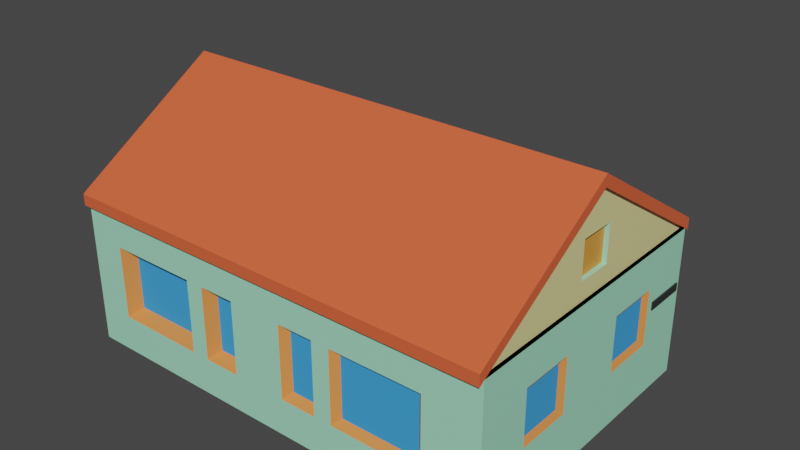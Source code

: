 # Source: house3.blend  (saved by Blender 3.6.13; exported with 4.5.12 LTS)
import bpy
from mathutils import Matrix  # noqa: F401  (used for matrix-valued properties, if any)

bpy.ops.wm.read_factory_settings(use_empty=True)
scene = bpy.context.scene
scene.name = 'Scene'

# ---- collections
col_collection = bpy.data.collections.new('Collection'); scene.collection.children.link(col_collection)

# ---- materials (node trees are filled in below, after node groups)
mat_street_name = bpy.data.materials.new('street_name')
mat_street_name.use_transparent_shadow = False
mat_main = bpy.data.materials.new('main')
mat_main.use_transparent_shadow = False
mat_door1 = bpy.data.materials.new('door1')
mat_door1.use_transparent_shadow = False
mat_door2 = bpy.data.materials.new('door2')
mat_door2.use_transparent_shadow = False
mat_window2 = bpy.data.materials.new('window2')
mat_window2.use_transparent_shadow = False
mat_window1 = bpy.data.materials.new('window1')
mat_window1.use_transparent_shadow = False
mat_roof1 = bpy.data.materials.new('roof1')
mat_roof1.use_transparent_shadow = False
mat_roof2 = bpy.data.materials.new('roof2')
mat_roof2.use_transparent_shadow = False
mat_roof3 = bpy.data.materials.new('roof3')
mat_roof3.use_transparent_shadow = False
mat_wood1 = bpy.data.materials.new('wood1')
mat_wood1.use_transparent_shadow = False
mat_wood2 = bpy.data.materials.new('wood2')
mat_wood2.use_transparent_shadow = False
mat_rock = bpy.data.materials.new('rock')
mat_rock.use_transparent_shadow = False

# ---- node groups
ng_auto_smooth = bpy.data.node_groups.new('Auto Smooth', 'GeometryNodeTree')
_s = ng_auto_smooth.interface.new_socket(name='Geometry', in_out='OUTPUT', socket_type='NodeSocketGeometry')
_s = ng_auto_smooth.interface.new_socket(name='Geometry', in_out='INPUT', socket_type='NodeSocketGeometry')
_s = ng_auto_smooth.interface.new_socket(name='Angle', in_out='INPUT', socket_type='NodeSocketFloat')
_s.subtype = 'ANGLE'
_s.min_value = 0.0
_s.max_value = 3.142
ng_auto_smooth.is_modifier = True
_N = ng_auto_smooth.nodes; _L = ng_auto_smooth.links
n0 = _N.new('NodeGroupOutput'); n0.name = 'Group Output'; n0.location = (480, -100)
n1 = _N.new('NodeGroupInput'); n1.name = 'Group Input'; n1.location = (-420, -300)
n2 = _N.new('NodeGroupInput'); n2.name = 'Group Input.001'; n2.location = (-60, -100)
n3 = _N.new('GeometryNodeSetShadeSmooth'); n3.name = 'Set Shade Smooth'; n3.location = (120, -100)
n3.domain = 'EDGE'
n4 = _N.new('GeometryNodeSetShadeSmooth'); n4.name = 'Set Shade Smooth.001'; n4.location = (300, -100)
n5 = _N.new('GeometryNodeInputMeshEdgeAngle'); n5.name = 'Edge Angle'; n5.location = (-420, -220)
n6 = _N.new('GeometryNodeInputEdgeSmooth'); n6.name = 'Is Edge Smooth'; n6.location = (-60, -160)
n7 = _N.new('GeometryNodeInputShadeSmooth'); n7.name = 'Is Face Smooth'; n7.location = (-240, -340)
n8 = _N.new('FunctionNodeBooleanMath'); n8.name = 'Boolean Math'; n8.location = (-60, -220)
n9 = _N.new('FunctionNodeCompare'); n9.name = 'Compare'; n9.location = (-240, -180)
n9.operation = 'LESS_EQUAL'
_L.new(n5.outputs[0], n9.inputs[0])
_L.new(n4.outputs[0], n0.inputs[0])
_L.new(n1.outputs[1], n9.inputs[1])
_L.new(n9.outputs[0], n8.inputs[0])
_L.new(n7.outputs[0], n8.inputs[1])
_L.new(n2.outputs[0], n3.inputs[0])
_L.new(n6.outputs[0], n3.inputs[1])
_L.new(n3.outputs[0], n4.inputs[0])
_L.new(n8.outputs[0], n3.inputs[2])
n0.is_active_output = True

# ---- material node trees
mat_street_name.use_nodes = True; mat_street_name.node_tree.nodes.clear()
_N = mat_street_name.node_tree.nodes; _L = mat_street_name.node_tree.links
n0 = _N.new('ShaderNodeBsdfPrincipled'); n0.name = 'Principled BSDF'; n0.location = (10, 300)
n0.distribution = 'GGX'
n0.subsurface_method = 'RANDOM_WALK_SKIN'
n0.inputs[0].default_value = (0.02721, 0.02721, 0.02721, 1.0)
n0.inputs[3].default_value = 1.45
n0.inputs[27].default_value = (0.0, 0.0, 0.0, 1.0)
n0.inputs[28].default_value = 1.0
n1 = _N.new('ShaderNodeOutputMaterial'); n1.name = 'Material Output'; n1.location = (300, 300)
_L.new(n0.outputs[0], n1.inputs[0])
n1.is_active_output = True
mat_main.use_nodes = True; mat_main.node_tree.nodes.clear()
_N = mat_main.node_tree.nodes; _L = mat_main.node_tree.links
n0 = _N.new('ShaderNodeBsdfPrincipled'); n0.name = 'Principled BSDF'; n0.location = (10, 300)
n0.distribution = 'GGX'
n0.subsurface_method = 'RANDOM_WALK_SKIN'
n0.inputs[0].default_value = (0.3685, 0.8, 0.5597, 1.0)
n0.inputs[3].default_value = 1.45
n0.inputs[27].default_value = (0.0, 0.0, 0.0, 1.0)
n0.inputs[28].default_value = 1.0
n1 = _N.new('ShaderNodeOutputMaterial'); n1.name = 'Material Output'; n1.location = (300, 300)
_L.new(n0.outputs[0], n1.inputs[0])
n1.is_active_output = True
mat_door1.use_nodes = True; mat_door1.node_tree.nodes.clear()
_N = mat_door1.node_tree.nodes; _L = mat_door1.node_tree.links
n0 = _N.new('ShaderNodeBsdfPrincipled'); n0.name = 'Principled BSDF'; n0.location = (10, 300)
n0.distribution = 'GGX'
n0.subsurface_method = 'RANDOM_WALK_SKIN'
n0.inputs[0].default_value = (0.8, 0.5915, 0.1467, 1.0)
n0.inputs[3].default_value = 1.45
n0.inputs[27].default_value = (0.0, 0.0, 0.0, 1.0)
n0.inputs[28].default_value = 1.0
n1 = _N.new('ShaderNodeOutputMaterial'); n1.name = 'Material Output'; n1.location = (300, 300)
_L.new(n0.outputs[0], n1.inputs[0])
n1.is_active_output = True
mat_door2.use_nodes = True; mat_door2.node_tree.nodes.clear()
_N = mat_door2.node_tree.nodes; _L = mat_door2.node_tree.links
n0 = _N.new('ShaderNodeBsdfPrincipled'); n0.name = 'Principled BSDF'; n0.location = (10, 300)
n0.distribution = 'GGX'
n0.subsurface_method = 'RANDOM_WALK_SKIN'
n0.inputs[0].default_value = (0.3883, 0.245, 0.08652, 1.0)
n0.inputs[3].default_value = 1.45
n0.inputs[27].default_value = (0.0, 0.0, 0.0, 1.0)
n0.inputs[28].default_value = 1.0
n1 = _N.new('ShaderNodeOutputMaterial'); n1.name = 'Material Output'; n1.location = (300, 300)
_L.new(n0.outputs[0], n1.inputs[0])
n1.is_active_output = True
mat_window2.use_nodes = True; mat_window2.node_tree.nodes.clear()
_N = mat_window2.node_tree.nodes; _L = mat_window2.node_tree.links
n0 = _N.new('ShaderNodeBsdfPrincipled'); n0.name = 'Principled BSDF'; n0.location = (10, 300)
n0.distribution = 'GGX'
n0.subsurface_method = 'RANDOM_WALK_SKIN'
n0.inputs[0].default_value = (0.8, 0.266, 0.06845, 1.0)
n0.inputs[3].default_value = 1.45
n0.inputs[27].default_value = (0.0, 0.0, 0.0, 1.0)
n0.inputs[28].default_value = 1.0
n1 = _N.new('ShaderNodeOutputMaterial'); n1.name = 'Material Output'; n1.location = (300, 300)
_L.new(n0.outputs[0], n1.inputs[0])
n1.is_active_output = True
mat_window1.use_nodes = True; mat_window1.node_tree.nodes.clear()
_N = mat_window1.node_tree.nodes; _L = mat_window1.node_tree.links
n0 = _N.new('ShaderNodeBsdfPrincipled'); n0.name = 'Principled BSDF'; n0.location = (10, 300)
n0.distribution = 'GGX'
n0.subsurface_method = 'RANDOM_WALK_SKIN'
n0.inputs[0].default_value = (0.0415, 0.3427, 0.8, 1.0)
n0.inputs[2].default_value = 1.0
n0.inputs[3].default_value = 1.45
n0.inputs[27].default_value = (0.0, 0.0, 0.0, 1.0)
n0.inputs[28].default_value = 1.0
n1 = _N.new('ShaderNodeOutputMaterial'); n1.name = 'Material Output'; n1.location = (300, 300)
_L.new(n0.outputs[0], n1.inputs[0])
n1.is_active_output = True
mat_roof1.use_nodes = True; mat_roof1.node_tree.nodes.clear()
_N = mat_roof1.node_tree.nodes; _L = mat_roof1.node_tree.links
n0 = _N.new('ShaderNodeBsdfPrincipled'); n0.name = 'Principled BSDF'; n0.location = (10, 300)
n0.distribution = 'GGX'
n0.subsurface_method = 'RANDOM_WALK_SKIN'
n0.inputs[0].default_value = (0.8, 0.1236, 0.04512, 1.0)
n0.inputs[3].default_value = 1.45
n0.inputs[27].default_value = (0.0, 0.0, 0.0, 1.0)
n0.inputs[28].default_value = 1.0
n1 = _N.new('ShaderNodeOutputMaterial'); n1.name = 'Material Output'; n1.location = (300, 300)
_L.new(n0.outputs[0], n1.inputs[0])
n1.is_active_output = True
mat_roof2.use_nodes = True; mat_roof2.node_tree.nodes.clear()
_N = mat_roof2.node_tree.nodes; _L = mat_roof2.node_tree.links
n0 = _N.new('ShaderNodeBsdfPrincipled'); n0.name = 'Principled BSDF'; n0.location = (10, 300)
n0.distribution = 'GGX'
n0.subsurface_method = 'RANDOM_WALK_SKIN'
n0.inputs[0].default_value = (0.8, 0.7326, 0.3235, 1.0)
n0.inputs[3].default_value = 1.45
n0.inputs[27].default_value = (0.0, 0.0, 0.0, 1.0)
n0.inputs[28].default_value = 1.0
n1 = _N.new('ShaderNodeOutputMaterial'); n1.name = 'Material Output'; n1.location = (300, 300)
_L.new(n0.outputs[0], n1.inputs[0])
n1.is_active_output = True
mat_roof3.use_nodes = True; mat_roof3.node_tree.nodes.clear()
_N = mat_roof3.node_tree.nodes; _L = mat_roof3.node_tree.links
n0 = _N.new('ShaderNodeBsdfPrincipled'); n0.name = 'Principled BSDF'; n0.location = (10, 300)
n0.distribution = 'GGX'
n0.subsurface_method = 'RANDOM_WALK_SKIN'
n0.inputs[0].default_value = (0.8, 0.3011, 0.2398, 1.0)
n0.inputs[3].default_value = 1.45
n0.inputs[27].default_value = (0.0, 0.0, 0.0, 1.0)
n0.inputs[28].default_value = 1.0
n1 = _N.new('ShaderNodeOutputMaterial'); n1.name = 'Material Output'; n1.location = (300, 300)
_L.new(n0.outputs[0], n1.inputs[0])
n1.is_active_output = True
mat_wood1.use_nodes = True; mat_wood1.node_tree.nodes.clear()
_N = mat_wood1.node_tree.nodes; _L = mat_wood1.node_tree.links
n0 = _N.new('ShaderNodeBsdfPrincipled'); n0.name = 'Principled BSDF'; n0.location = (10, 300)
n0.distribution = 'GGX'
n0.subsurface_method = 'RANDOM_WALK_SKIN'
n0.inputs[0].default_value = (0.8, 0.2854, 0.0209, 1.0)
n0.inputs[3].default_value = 1.45
n0.inputs[27].default_value = (0.0, 0.0, 0.0, 1.0)
n0.inputs[28].default_value = 1.0
n1 = _N.new('ShaderNodeOutputMaterial'); n1.name = 'Material Output'; n1.location = (300, 300)
_L.new(n0.outputs[0], n1.inputs[0])
n1.is_active_output = True
mat_wood2.use_nodes = True; mat_wood2.node_tree.nodes.clear()
_N = mat_wood2.node_tree.nodes; _L = mat_wood2.node_tree.links
n0 = _N.new('ShaderNodeBsdfPrincipled'); n0.name = 'Principled BSDF'; n0.location = (10, 300)
n0.distribution = 'GGX'
n0.subsurface_method = 'RANDOM_WALK_SKIN'
n0.inputs[0].default_value = (0.8, 0.3291, 0.04799, 1.0)
n0.inputs[3].default_value = 1.45
n0.inputs[27].default_value = (0.0, 0.0, 0.0, 1.0)
n0.inputs[28].default_value = 1.0
n1 = _N.new('ShaderNodeOutputMaterial'); n1.name = 'Material Output'; n1.location = (300, 300)
_L.new(n0.outputs[0], n1.inputs[0])
n1.is_active_output = True
mat_rock.use_nodes = True; mat_rock.node_tree.nodes.clear()
_N = mat_rock.node_tree.nodes; _L = mat_rock.node_tree.links
n0 = _N.new('ShaderNodeBsdfPrincipled'); n0.name = 'Principled BSDF'; n0.location = (10, 300)
n0.distribution = 'GGX'
n0.subsurface_method = 'RANDOM_WALK_SKIN'
n0.inputs[0].default_value = (0.2529, 0.2529, 0.2529, 1.0)
n0.inputs[3].default_value = 1.45
n0.inputs[27].default_value = (0.0, 0.0, 0.0, 1.0)
n0.inputs[28].default_value = 1.0
n1 = _N.new('ShaderNodeOutputMaterial'); n1.name = 'Material Output'; n1.location = (300, 300)
_L.new(n0.outputs[0], n1.inputs[0])
n1.is_active_output = True

# ---- world
world_world = bpy.data.worlds.new('World'); scene.world = world_world
world_world.use_nodes = True; world_world.node_tree.nodes.clear()
_N = world_world.node_tree.nodes; _L = world_world.node_tree.links
n0 = _N.new('ShaderNodeOutputWorld'); n0.name = 'World Output'; n0.location = (300, 300)
n1 = _N.new('ShaderNodeBackground'); n1.name = 'Background'; n1.location = (10, 300)
n1.inputs[0].default_value = (0.05088, 0.05088, 0.05088, 1.0)
_L.new(n1.outputs[0], n0.inputs[0])
n0.is_active_output = True
world_world.color = (0.05088, 0.05088, 0.05088)
world_world.use_sun_shadow = False
world_world.sun_shadow_jitter_overblur = 0.0

# ---- meshes
me_cube = bpy.data.meshes.new('Cube')
me_cube.from_pydata([(-1.0, -1.0, 0.0), (-1.0, -1.0, 2.0), (-1.0, 1.0, 0.0), (-1.0, 1.0, 2.0), (1.0, -1.0, 0.0), (1.0, -1.0, 2.0), (1.0, 1.0, 0.0), (1.0, 1.0, 2.0)], [], [(0, 1, 3, 2), (2, 3, 7, 6), (6, 7, 5, 4), (4, 5, 1, 0), (2, 6, 4, 0), (7, 3, 1, 5)])
_uv = me_cube.uv_layers.new(name='UVMap')
_uv.uv.foreach_set('vector', [0.375, 0.0, 0.625, 0.0, 0.625, 0.25, 0.375, 0.25, 0.375, 0.25, 0.625, 0.25, 0.625, 0.5, 0.375, 0.5, 0.375, 0.5, 0.625, 0.5, 0.625, 0.75, 0.375, 0.75, 0.375, 0.75, 0.625, 0.75, 0.625, 1.0, 0.375, 1.0, 0.125, 0.5, 0.375, 0.5, 0.375, 0.75, 0.125, 0.75, 0.625, 0.5, 0.875, 0.5, 0.875, 0.75, 0.625, 0.75])
me_cube.materials.append(mat_street_name)
me_cube.update()
me_cube_001 = bpy.data.meshes.new('Cube.001')
me_cube_001.from_pydata([(-11.61, -1.0, 11.0), (-11.61, 0.9999, 11.0), (-11.61, -1.0, 9.0), (-11.61, 0.9999, 9.0), (11.55, -1.0, 9.0), (11.55, 0.9999, 9.0), (11.55, -1.0, 11.0), (11.55, 0.9999, 11.0), (4.353, -7.634, 2.353), (4.353, -7.634, 5.646), (8.646, -7.634, 2.353), (8.646, -7.634, 5.646), (1.353, -7.591, 2.353), (1.353, -7.591, 5.646), (2.646, -7.591, 2.353), (2.646, -7.591, 5.646), (-3.647, -7.36, 2.353), (-3.647, -7.36, 5.646), (-2.354, -7.36, 2.353), (-2.354, -7.36, 5.646), (-9.647, -7.247, 2.353), (-9.647, -7.247, 5.646), (-5.354, -7.247, 2.353), (-5.354, -7.247, 5.646), (-10.81, 7.597, 5.807), (-10.81, 7.597, 2.193), (-9.193, 7.597, 5.807), (-9.193, 7.597, 2.193), (9.193, 7.78, 5.807), (9.193, 7.78, 2.193), (10.81, 7.78, 5.807), (10.81, 7.78, 2.193), (-2.807, 7.739, 5.807), (-2.807, 7.739, 2.193), (-1.193, 7.739, 5.807), (-1.193, 7.739, 2.193), (1.193, 7.723, 5.807), (1.193, 7.723, 2.193), (2.807, 7.723, 5.807), (2.807, 7.723, 2.193), (-11.5, -4.642, 3.358), (-11.5, -2.358, 3.358), (-11.5, -4.642, 5.642), (-11.5, -2.358, 5.642), (-11.5, 2.358, 3.358), (-11.5, 4.642, 3.358), (-11.5, 2.358, 5.642), (-11.5, 4.642, 5.642), (11.8, 2.324, 5.676), (11.8, 4.676, 5.676), (11.8, 2.324, 3.324), (11.8, 4.676, 3.324), (11.8, -4.676, 5.676), (11.8, -2.324, 5.676), (11.8, -4.676, 3.324), (11.8, -2.324, 3.324), (-6.873, 7.845, 3.373), (-6.873, 7.845, 0.5001), (-7.0, 8.009, 0.5001), (-5.127, 7.845, 3.373), (-5.127, 7.845, 0.5001), (-5.0, 8.009, 0.5001), (-5.0, 7.993, 1.414), (-7.0, 7.951, 1.68), (-7.0, 7.929, 3.5), (-5.0, 7.932, 3.5), (-5.0, 7.946, 2.342), (-7.0, 7.972, 0.5001), (-7.0, 7.994, 1.057), (-5.0, 7.968, 0.5001), (-5.0, 8.0, 0.5001), (-7.0, 8.0, 0.5001), (-5.0, 7.999, 1.277), (5.066, 7.808, 3.434), (5.066, 7.826, 0.5001), (6.934, 7.826, 0.5001), (6.934, 7.808, 3.434), (5.0, 8.0, 0.5001), (7.0, 8.0, 0.5001), (4.0, 10.99, 0.2501), (4.0, 11.24, 0.2501), (4.0, 10.99, 6.133e-05), (4.0, 11.24, 6.141e-05), (8.0, 10.99, 0.2501), (8.0, 11.24, 0.2501), (8.0, 10.99, 6.133e-05), (8.0, 11.24, 6.141e-05), (4.0, 10.74, 2.5), (4.0, 10.74, 2.25), (4.25, 10.74, 2.5), (4.25, 10.74, 2.25), (7.75, 10.74, 2.5), (7.75, 10.74, 2.25), (8.0, 10.74, 2.5), (8.0, 10.74, 2.25), (3.5, 11.25, 4.348), (3.5, 11.25, 4.25), (8.5, 11.25, 4.348), (8.5, 11.25, 4.25), (4.25, 8.5, 0.4938), (4.209, 8.541, 2.245), (4.0, 8.5, 0.4938), (4.041, 8.541, 2.245), (4.25, 8.75, 0.4938), (4.209, 8.709, 2.245), (4.0, 8.75, 0.4938), (4.041, 8.709, 2.245), (4.25, 9.25, 0.4938), (4.209, 9.291, 2.245), (4.0, 9.25, 0.4938), (4.041, 9.291, 2.245), (4.25, 9.5, 0.4938), (4.209, 9.459, 2.245), (4.0, 9.5, 0.4938), (4.041, 9.459, 2.245), (4.25, 10.0, 0.4938), (4.209, 10.04, 2.245), (4.0, 10.0, 0.4938), (4.041, 10.04, 2.245), (4.25, 10.25, 0.4938), (4.209, 10.21, 2.245), (4.0, 10.25, 0.4938), (4.041, 10.21, 2.245), (4.25, 10.75, 0.4938), (4.25, 10.75, 4.245), (4.0, 10.75, 0.4938), (4.0, 10.75, 4.245), (4.25, 11.0, 0.4938), (4.25, 11.0, 4.245), (4.0, 11.0, 0.4938), (4.0, 11.0, 4.245), (8.0, 8.5, 0.4938), (7.959, 8.541, 2.245), (7.791, 8.541, 2.245), (8.0, 8.75, 0.4938), (7.959, 8.709, 2.245), (7.791, 8.709, 2.245), (8.0, 9.25, 0.4938), (7.959, 9.291, 2.245), (7.791, 9.291, 2.245), (8.0, 9.5, 0.4938), (7.959, 9.459, 2.245), (7.791, 9.459, 2.245), (8.0, 10.0, 0.4938), (7.959, 10.04, 2.245), (7.791, 10.04, 2.245), (8.0, 10.25, 0.4938), (7.959, 10.21, 2.245), (7.791, 10.21, 2.245), (8.0, 10.75, 0.4938), (8.0, 10.75, 4.245), (7.75, 10.75, 4.245), (8.0, 11.0, 0.4938), (8.0, 11.0, 4.245), (7.75, 11.0, 0.4938), (7.75, 11.0, 4.245), (-4.0, 11.24, 6.141e-05), (-4.0, 10.99, 6.133e-05), (-4.0, 11.24, 0.2501), (-4.0, 10.99, 0.2501), (4.0, 10.99, 0.5001), (4.0, 10.99, 6.109e-05), (8.0, 10.99, 6.109e-05), (-12.0, -8.0, 0.0), (-12.0, -8.0, 8.0), (-12.0, 8.0, 0.0), (-12.0, 8.0, 8.0), (12.0, -8.0, 0.0), (12.0, -8.0, 8.0), (12.0, 8.0, 0.0), (12.0, 8.0, 8.0), (-12.0, 0.0, 13.0), (12.0, 0.0, 13.0), (-12.0, 0.0, 13.0), (12.0, 0.0, 13.0), (-12.0, -8.3, 7.8), (12.0, -8.3, 7.8), (-12.0, 8.3, 7.8), (12.0, 8.3, 7.8), (11.79, 8.0, 8.0), (11.79, -8.0, 8.0), (11.79, 0.0, 13.0), (11.79, 0.0, 13.0), (-11.85, -8.0, 8.0), (-11.85, 8.0, 8.0), (-11.85, 0.0, 13.0), (-11.85, 0.0, 13.0), (-12.0, 8.0, 8.618), (12.0, 8.0, 8.618), (12.0, -8.0, 8.618), (-12.0, -8.0, 8.618), (12.0, 0.0, 13.62), (-12.0, 0.0, 13.62), (-12.0, 0.0, 13.62), (12.0, 0.0, 13.62), (12.0, -8.3, 8.418), (-12.0, -8.3, 8.418), (-12.0, 8.3, 8.418), (12.0, 8.3, 8.418), (8.0, 8.0, 6.121e-05), (8.0, 8.0, 0.5001), (4.0, 8.0, 6.121e-05), (4.0, 8.0, 0.5001), (-8.0, 11.24, 6.141e-05), (-8.0, 10.99, 6.133e-05), (-8.0, 11.24, 0.2501), (-8.0, 10.99, 0.2501), (-7.0, 8.0, 0.5001), (-8.0, 8.0, 0.125), (7.75, 10.99, 0.4938), (7.75, 10.99, 0.5001), (7.75, 10.75, 0.5001), (8.0, 10.75, 0.5001), (8.0, 10.75, 0.4938), (8.0, 10.99, 0.4938), (7.75, 10.0, 0.5001), (7.75, 10.25, 0.5001), (8.0, 10.25, 0.4938), (8.0, 10.25, 0.5001), (8.0, 10.0, 0.4938), (8.0, 10.0, 0.5001), (7.75, 9.25, 0.5001), (7.75, 9.5, 0.5001), (8.0, 9.5, 0.5001), (8.0, 9.5, 0.4938), (8.0, 9.25, 0.4938), (8.0, 9.25, 0.5001), (7.75, 8.5, 0.5001), (7.75, 8.75, 0.5001), (8.0, 8.75, 0.4938), (8.0, 8.75, 0.5001), (8.0, 8.5, 0.5001), (8.0, 8.5, 0.4938), (4.0, 10.99, 0.4938), (4.0, 10.75, 0.5001), (4.25, 10.75, 0.5001), (4.25, 10.99, 0.4938), (4.25, 10.99, 0.5001), (4.0, 10.0, 0.5001), (4.0, 10.25, 0.5001), (4.25, 10.25, 0.5001), (4.25, 10.0, 0.5001), (4.0, 9.25, 0.5001), (4.0, 9.5, 0.5001), (4.25, 9.5, 0.5001), (4.25, 9.25, 0.5001), (4.0, 8.5, 0.5001), (4.0, 8.75, 0.5001), (4.25, 8.75, 0.5001), (4.25, 8.5, 0.5001), (8.5, 8.0, 4.25), (8.5, 8.0, 4.348), (3.5, 8.0, 4.25), (3.5, 8.0, 4.348), (5.9, 11.25, 5.848), (5.9, 8.0, 5.848), (5.9, 11.25, 5.848), (5.9, 8.0, 5.848), (3.5, 11.08, 4.348), (8.5, 11.08, 4.348), (5.9, 11.08, 5.848), (5.9, 11.08, 5.848), (5.901, 11.25, 5.78), (8.501, 11.25, 4.28), (3.501, 11.25, 4.28), (5.901, 11.25, 5.78), (5.901, 11.08, 5.78), (8.501, 11.08, 4.28), (3.501, 11.08, 4.28), (5.901, 11.08, 5.78), (7.75, 8.0, 2.25), (8.0, 8.0, 2.25), (8.0, 8.0, 2.5), (7.75, 8.0, 2.5), (4.0, 8.0, 2.25), (4.25, 8.0, 2.25), (4.25, 8.0, 2.5), (4.0, 8.0, 2.5), (8.0, 10.99, 0.001611), (8.0, 10.99, 0.006281), (8.0, 10.99, 0.002125), (8.0, 10.99, 0.003163), (8.0, 10.99, 0.01266), (8.0, 10.99, 0.2501), (7.992, 10.99, 6.133e-05), (7.9, 10.99, 6.109e-05), (7.992, 10.99, 6.133e-05), (4.0, 10.99, 0.001105), (4.0, 10.99, 0.2501), (4.0, 10.99, 0.006281), (4.0, 10.99, 0.0009547), (8.0, 10.99, 0.2501), (4.0, 10.99, 0.006281), (8.0, 10.99, 0.01266), (4.0, 10.99, 6.133e-05), (8.0, 10.99, 0.006281), (4.0, 10.99, 0.001105), (7.992, 10.99, 6.133e-05), (8.0, 10.99, 6.109e-05), (7.9, 10.99, 6.109e-05), (4.0, 10.99, 0.2501), (5.0, 8.0, 3.5), (7.0, 8.0, 3.5), (5.0, 8.0, 0.55), (7.0, 8.0, 0.5001), (5.0, 7.935, 3.5), (5.0, 7.954, 0.5001), (7.0, 7.954, 0.5001), (7.0, 7.935, 3.5), (-8.0, 10.74, 2.5), (-8.0, 10.74, 2.25), (-7.75, 10.74, 2.5), (-7.75, 10.74, 2.25), (-4.25, 10.74, 2.5), (-4.25, 10.74, 2.25), (-4.0, 10.74, 2.5), (-4.0, 10.74, 2.25), (-8.5, 11.25, 4.348), (-8.5, 11.25, 4.25), (-3.5, 11.25, 4.348), (-3.5, 11.25, 4.25), (-7.75, 8.75, 0.4938), (-8.0, 8.75, 0.4938), (-7.75, 9.25, 0.4938), (-7.791, 9.291, 2.245), (-8.0, 9.25, 0.4938), (-7.959, 9.291, 2.245), (-7.75, 9.5, 0.4938), (-7.791, 9.459, 2.245), (-8.0, 9.5, 0.4938), (-7.959, 9.459, 2.245), (-7.75, 10.0, 0.4938), (-7.791, 10.04, 2.245), (-8.0, 10.0, 0.4938), (-7.959, 10.04, 2.245), (-7.75, 10.25, 0.4938), (-7.791, 10.21, 2.245), (-8.0, 10.25, 0.4938), (-7.959, 10.21, 2.245), (-7.75, 10.75, 0.4938), (-7.75, 10.75, 4.245), (-8.0, 10.75, 0.4938), (-8.0, 10.75, 4.245), (-7.75, 11.0, 0.4938), (-7.75, 11.0, 4.245), (-8.0, 11.0, 0.4938), (-8.0, 11.0, 4.245), (-4.0, 9.25, 0.4938), (-4.041, 9.291, 2.245), (-4.209, 9.291, 2.245), (-4.0, 9.5, 0.4938), (-4.041, 9.459, 2.245), (-4.209, 9.459, 2.245), (-4.0, 10.0, 0.4938), (-4.041, 10.04, 2.245), (-4.209, 10.04, 2.245), (-4.0, 10.25, 0.4938), (-4.041, 10.21, 2.245), (-4.209, 10.21, 2.245), (-4.0, 10.75, 0.4938), (-4.0, 10.75, 4.245), (-4.25, 10.75, 4.245), (-4.0, 11.0, 0.4938), (-4.0, 11.0, 4.245), (-4.25, 11.0, 0.4938), (-4.25, 11.0, 4.245), (-8.0, 10.99, 0.5001), (-8.0, 10.99, 6.109e-05), (-4.0, 10.99, 6.109e-05), (-4.0, 8.0, 6.121e-05), (-4.0, 8.0, 0.5001), (-8.0, 8.0, 6.121e-05), (-8.0, 8.0, 0.5001), (-4.25, 10.99, 0.4938), (-4.25, 10.99, 0.5001), (-4.25, 10.75, 0.5001), (-4.0, 10.75, 0.5001), (-4.0, 10.75, 0.4938), (-4.0, 10.99, 0.4938), (-4.25, 10.0, 0.5001), (-4.25, 10.25, 0.5001), (-4.0, 10.25, 0.4938), (-4.0, 10.25, 0.5001), (-4.0, 10.0, 0.4938), (-4.0, 10.0, 0.5001), (-4.25, 9.25, 0.5001), (-4.25, 9.5, 0.5001), (-4.0, 9.5, 0.5001), (-4.0, 9.5, 0.4938), (-4.0, 9.25, 0.4938), (-4.0, 9.25, 0.5001), (-4.0, 8.75, 0.4938), (-4.0, 8.75, 0.5001), (-4.0, 8.5, 0.5001), (-4.0, 8.5, 0.4938), (-8.0, 10.99, 0.4938), (-8.0, 10.75, 0.5001), (-7.75, 10.75, 0.5001), (-7.75, 10.99, 0.4938), (-7.75, 10.99, 0.5001), (-8.0, 10.0, 0.5001), (-8.0, 10.25, 0.5001), (-7.75, 10.25, 0.5001), (-7.75, 10.0, 0.5001), (-8.0, 9.25, 0.5001), (-8.0, 9.5, 0.5001), (-7.75, 9.5, 0.5001), (-7.75, 9.25, 0.5001), (-8.0, 8.75, 0.5001), (-7.75, 8.75, 0.5001), (-3.5, 8.0, 4.25), (-3.5, 8.0, 4.348), (-8.5, 8.0, 4.25), (-8.5, 8.0, 4.348), (-6.1, 11.25, 5.848), (-6.1, 8.0, 5.848), (-6.1, 11.25, 5.848), (-6.1, 8.0, 5.848), (-8.5, 11.08, 4.348), (-3.5, 11.08, 4.348), (-6.1, 11.08, 5.848), (-6.1, 11.08, 5.848), (-6.099, 11.25, 5.78), (-3.499, 11.25, 4.28), (-8.499, 11.25, 4.28), (-6.099, 11.25, 5.78), (-6.099, 11.08, 5.78), (-3.499, 11.08, 4.28), (-8.499, 11.08, 4.28), (-6.099, 11.08, 5.78), (-4.25, 8.0, 2.25), (-4.0, 8.0, 2.25), (-4.0, 8.0, 2.5), (-4.25, 8.0, 2.5), (-8.0, 8.0, 2.25), (-7.75, 8.0, 2.25), (-7.75, 8.0, 2.5), (-8.0, 8.0, 2.5), (-4.0, 10.99, 0.002125), (-4.0, 10.99, 0.003163), (-4.0, 10.99, 0.01266), (-4.0, 10.99, 0.2501), (-8.0, 10.99, 0.2501), (-4.0, 10.99, 0.2501), (-8.0, 10.99, 0.006281), (-4.0, 10.99, 0.01266), (-8.0, 10.99, 6.133e-05), (-4.0, 10.99, 0.006281), (-8.0, 10.99, 0.001105), (-4.008, 10.99, 6.133e-05), (-4.0, 10.99, 6.109e-05), (-4.1, 10.99, 6.109e-05), (-8.0, 10.99, 0.2501), (-5.0, 8.0, 0.5001), (-7.0, 8.0, 3.5), (-5.0, 8.0, 3.5), (-5.0, 8.0, 1.563), (-5.0, 8.0, 1.514), (-5.0, 8.0, 1.306), (-5.0, 8.0, 1.249), (-7.0, 7.845, 3.5), (-7.0, 7.845, 0.5001), (-5.0, 7.845, 0.5001), (-5.0, 7.845, 3.5), (12.0, -2.0, 6.0), (12.0, -2.0, 3.0), (12.0, -5.0, 3.0), (12.0, -5.0, 6.0), (12.0, 5.0, 6.0), (12.0, 5.0, 3.0), (12.0, 2.0, 3.0), (12.0, 2.0, 6.0), (11.8, 2.0, 6.0), (11.8, 5.0, 6.0), (11.8, 2.0, 3.0), (11.8, 5.0, 3.0), (11.8, -5.0, 6.0), (11.8, -2.0, 6.0), (11.8, -5.0, 3.0), (11.8, -2.0, 3.0), (-12.0, 5.0, 3.0), (-12.0, 5.0, 6.0), (-12.0, 2.0, 6.0), (-12.0, 2.0, 3.0), (-12.0, -2.0, 3.0), (-12.0, -2.0, 5.0), (-12.0, -2.0, 6.0), (-12.0, -5.0, 6.0), (-12.0, -5.0, 3.0), (-11.5, -5.0, 3.0), (-11.5, -2.0, 3.0), (-11.5, -5.0, 6.0), (-11.5, -2.0, 6.0), (-11.5, 2.0, 3.0), (-11.5, 5.0, 3.0), (-11.5, 2.0, 6.0), (-11.5, 5.0, 6.0), (3.0, 8.0, 2.0), (3.0, 8.0, 6.0), (3.0, 8.0, 4.029), (0.9999, 8.0, 2.0), (0.9999, 8.0, 6.0), (-1.0, 8.0, 2.0), (-1.0, 8.0, 6.0), (-1.0, 8.0, 2.5), (-3.0, 8.0, 2.0), (-3.0, 8.0, 6.0), (11.0, 8.0, 2.0), (11.0, 8.0, 6.0), (9.0, 8.0, 2.0), (9.0, 8.0, 6.0), (-9.0, 8.0, 2.0), (-9.0, 8.0, 2.1), (-9.0, 8.0, 6.0), (-11.0, 8.0, 2.0), (-11.0, 8.0, 6.0), (-9.143, 8.0, 2.0), (-11.0, 7.597, 6.0), (-11.0, 7.597, 2.0), (-9.0, 7.597, 6.0), (-9.0, 7.597, 2.0), (9.0, 7.78, 6.0), (9.0, 7.78, 2.0), (11.0, 7.78, 6.0), (11.0, 7.78, 2.0), (-3.0, 7.739, 6.0), (-3.0, 7.739, 2.0), (-1.0, 7.739, 6.0), (-1.0, 7.739, 2.0), (0.9999, 7.723, 6.0), (0.9999, 7.723, 2.0), (3.0, 7.723, 6.0), (3.0, 7.723, 2.0), (-5.0, -8.0, 6.0), (-5.0, -8.0, 2.0), (-10.0, -8.0, 6.0), (-10.0, -8.0, 2.0), (-4.0, -8.0, 6.0), (-2.0, -8.0, 6.0), (-2.0, -8.0, 4.941), (-2.0, -8.0, 2.0), (-4.0, -8.0, 5.647), (-4.0, -8.0, 2.0), (0.9999, -8.0, 6.0), (2.846, -8.0, 6.0), (3.0, -8.0, 6.0), (3.0, -8.0, 2.0), (0.9999, -8.0, 5.597), (0.9999, -8.0, 2.0), (9.0, -8.0, 6.0), (9.0, -8.0, 2.0), (4.0, -8.0, 6.0), (4.0, -8.0, 2.0), (4.0, -8.0, 5.333), (4.0, -7.634, 2.0), (4.0, -7.634, 6.0), (9.0, -7.634, 2.0), (9.0, -7.634, 6.0), (0.9999, -7.591, 2.0), (0.9999, -7.591, 6.0), (3.0, -7.591, 2.0), (3.0, -7.591, 6.0), (-4.0, -7.36, 2.0), (-4.0, -7.36, 6.0), (-2.0, -7.36, 2.0), (-2.0, -7.36, 6.0), (-10.0, -7.247, 2.0), (-10.0, -7.247, 6.0), (-5.0, -7.247, 2.0), (-5.0, -7.247, 6.0), (11.79, 0.9999, 11.0), (11.79, -1.0, 11.0), (11.79, 0.9999, 9.0), (11.79, -1.0, 9.0), (-11.85, 0.9999, 11.0), (-11.85, 0.9999, 9.0), (-11.85, -1.0, 9.0), (-11.85, -1.0, 11.0)], [(208, 165), (199, 169), (160, 237), (238, 160), (242, 202), (246, 202), (127, 152), (278, 279), (162, 278), (85, 278), (162, 279), (278, 280), (279, 283), (162, 284), (85, 284), (284, 285), (162, 285), (284, 286), (161, 285), (85, 286), (81, 286), (81, 287), (79, 287), (79, 288), (161, 289), (161, 290), (81, 290), (289, 290), (288, 289), (290, 287), (283, 84), (321, 322), (322, 408), (321, 409), (455, 70)], [(3, 2, 0, 1), (7, 6, 4, 5), (554, 555, 551, 553, 552), (555, 557, 549, 551), (557, 556, 550, 549), (556, 554, 552, 550), (9, 8, 10, 11), (558, 559, 543, 547, 548), (559, 561, 545, 544, 543), (561, 560, 546, 545), (560, 558, 548, 546), (13, 12, 14, 15), (562, 563, 537, 541, 542), (563, 565, 538, 537), (565, 564, 540, 539, 538), (564, 562, 542, 540), (17, 16, 18, 19), (566, 567, 535, 536), (567, 569, 533, 535), (569, 568, 534, 533), (568, 566, 536, 534), (21, 20, 22, 23), (517, 518, 514, 515), (518, 520, 511, 516, 514), (520, 519, 513, 512, 511), (519, 517, 515, 513), (25, 24, 26, 27), (521, 522, 509, 510), (522, 524, 507, 509), (524, 523, 508, 507), (523, 521, 510, 508), (29, 28, 30, 31), (525, 526, 505, 506), (526, 528, 502, 505), (528, 527, 503, 504, 502), (527, 525, 506, 503), (33, 32, 34, 35), (529, 530, 500, 501), (530, 532, 497, 500), (532, 531, 498, 499, 497), (531, 529, 501, 498), (37, 36, 38, 39), (489, 490, 484, 488), (490, 492, 486, 485, 484), (492, 491, 487, 486), (491, 489, 488, 487), (41, 40, 42, 43), (493, 494, 480, 483), (494, 496, 481, 480), (496, 495, 482, 481), (495, 493, 483, 482), (45, 44, 46, 47), (472, 473, 468, 471), (473, 475, 469, 468), (475, 474, 470, 469), (474, 472, 471, 470), (49, 48, 50, 51), (476, 477, 464, 467), (477, 479, 465, 464), (479, 478, 466, 465), (478, 476, 467, 466), (53, 52, 54, 55), (64, 63, 68, 67, 71, 454), (461, 67, 68, 63, 64, 460), (65, 66, 456, 457, 62, 72, 69, 462, 463), (69, 72, 459, 70), (62, 457, 458, 72), (64, 65, 463, 460), (65, 64, 454, 455), (57, 56, 59, 60), (76, 75, 74, 73), (306, 77, 303, 301, 305), (73, 301, 303, 77, 306, 74), (308, 305, 301, 302), (79, 300, 80, 82, 161, 81, 296), (81, 161, 82, 86, 298, 85, 297), (85, 298, 86, 84, 291, 83, 293), (83, 291, 84, 80, 300, 79), (81, 297, 85, 293, 83, 79, 296), (86, 82, 80, 84), (90, 88, 87, 89), (94, 92, 91, 93), (98, 96, 95, 97), (99, 249, 246, 101), (101, 246, 247, 105), (105, 247, 248, 103), (103, 248, 249, 99), (101, 105, 103, 99), (106, 102, 100, 104), (107, 245, 242, 109), (109, 242, 243, 113), (113, 243, 244, 111), (111, 244, 245, 107), (109, 113, 111, 107), (114, 110, 108, 112), (115, 241, 238, 117), (117, 238, 239, 121), (121, 239, 240, 119), (119, 240, 241, 115), (117, 121, 119, 115), (122, 118, 116, 120), (123, 235, 234, 125), (125, 234, 126, 130, 129, 233), (129, 130, 128, 127), (127, 128, 124, 235, 237, 236), (125, 233, 236, 123), (130, 126, 124, 128), (131, 132, 133, 227, 231, 232), (134, 135, 132, 131), (136, 133, 132, 135), (137, 138, 139, 221, 226, 225), (140, 141, 138, 137), (142, 139, 138, 141), (143, 144, 145, 215, 220, 219), (146, 147, 144, 143), (148, 145, 144, 147), (149, 150, 151, 211, 212, 213), (154, 155, 153, 152), (152, 153, 150, 149), (155, 151, 150, 153), (204, 449, 157, 445, 159, 206, 448), (161, 292, 288, 283, 295, 162, 299), (163, 164, 487, 488, 484, 485, 482, 483, 480, 165), (169, 170, 468, 469, 470, 465, 466, 167), (167, 168, 549, 550, 552, 553, 545, 546, 548, 547, 539, 540, 542, 541, 533, 534, 536, 163), (165, 169, 167, 163), (170, 166, 164, 168), (166, 177, 197, 187, 193, 173), (172, 174, 182, 181), (190, 189, 195, 196), (176, 175, 196, 195), (178, 170, 174, 194, 188, 198), (182, 179, 572, 570, 571, 180, 181), (170, 168, 180, 179), (187, 188, 194, 193), (189, 190, 192, 191), (185, 183, 576, 577, 574, 184, 186), (188, 187, 197, 198), (173, 171, 185, 186), (164, 166, 184, 183), (164, 171, 192, 190, 196, 175), (174, 173, 193, 194), (171, 172, 191, 192), (177, 178, 198, 197), (166, 173, 186, 184), (171, 164, 183, 185), (168, 164, 175, 176), (168, 172, 181, 180), (174, 170, 179, 182), (166, 170, 178, 177), (200, 199, 85, 280, 281, 282, 83, 283, 214, 213, 212, 218, 217, 219, 220, 223, 224, 225, 226, 230, 229, 232, 231), (199, 201, 294, 161, 299, 162, 85), (201, 202, 160, 288, 292, 161, 294), (159, 443, 158, 205, 452, 206), (157, 450, 156, 158, 443, 159, 445), (204, 367, 203, 156, 450, 157, 449), (206, 452, 205, 203, 367, 204, 448), (209, 210, 211, 151, 155, 154), (213, 214, 209, 154, 152, 149), (217, 218, 216, 148, 147, 146), (216, 215, 145, 148), (219, 217, 146, 143), (224, 223, 222, 142, 141, 140), (222, 221, 139, 142), (225, 224, 140, 137), (229, 230, 228, 136, 135, 134), (228, 227, 133, 136), (232, 229, 134, 131), (234, 235, 124, 126), (236, 233, 129, 127), (236, 237, 235, 123), (240, 239, 122, 120), (239, 238, 118, 122), (238, 241, 116, 118), (241, 240, 120, 116), (244, 243, 114, 112), (243, 242, 110, 114), (242, 245, 108, 110), (245, 244, 112, 108), (248, 247, 106, 104), (247, 246, 102, 106), (246, 249, 100, 102), (249, 248, 104, 100), (202, 77, 304, 200, 152, 210, 154, 127, 237, 129), (251, 250, 98, 97), (165, 303, 77, 78, 169), (250, 252, 96, 98), (252, 253, 95, 96), (253, 251, 97, 95), (97, 251, 255, 254), (253, 95, 256, 257), (256, 95, 264, 265), (261, 258, 259, 260), (254, 256, 261, 260), (95, 97, 259, 258), (258, 261, 269, 268), (263, 262, 266, 267), (265, 264, 268, 269), (95, 258, 268, 264), (259, 97, 263, 267), (97, 254, 262, 263), (260, 259, 267, 266), (261, 256, 265, 269), (254, 260, 266, 262), (272, 271, 94, 93), (271, 270, 92, 94), (270, 273, 91, 92), (273, 272, 93, 91), (276, 275, 90, 89), (275, 274, 88, 90), (274, 277, 87, 88), (277, 276, 89, 87), (288, 160, 214, 283), (283, 83, 282, 281, 280, 85, 162, 295), (169, 78, 302, 301, 303, 70, 459, 458, 457, 456, 455, 454, 512, 513, 515, 514, 516, 165, 166, 506, 505, 502, 504, 500, 497, 499, 510, 509, 507), (78, 307, 308, 302), (73, 74, 306, 305), (316, 314, 313, 315), (75, 76, 308, 307), (76, 73, 305, 308), (302, 76, 75, 78), (302, 301, 73, 76), (156, 203, 205, 158), (312, 310, 309, 311), (307, 78, 77, 306, 74, 75), (320, 318, 317, 319), (323, 407, 404, 325), (325, 404, 405, 329), (329, 405, 406, 327), (327, 406, 407, 323), (325, 329, 327, 323), (330, 326, 324, 328), (331, 403, 400, 333), (333, 400, 401, 337), (337, 401, 402, 335), (335, 402, 403, 331), (333, 337, 335, 331), (338, 334, 332, 336), (339, 397, 396, 341), (341, 396, 342, 346, 345, 395), (345, 346, 344, 343), (343, 344, 340, 397, 399, 398), (341, 395, 398, 339), (346, 342, 340, 344), (347, 348, 349, 385, 390, 389), (350, 351, 348, 347), (352, 349, 348, 351), (353, 354, 355, 379, 384, 383), (356, 357, 354, 353), (358, 355, 354, 357), (359, 360, 361, 375, 376, 377), (364, 365, 363, 362), (362, 363, 360, 359), (365, 361, 360, 363), (367, 444, 442, 441, 447, 368, 451), (370, 369, 157, 438, 439, 440, 159, 441, 378, 377, 376, 382, 381, 383, 384, 387, 388, 389, 390, 392, 391, 394, 393), (369, 371, 446, 367, 451, 368, 157), (371, 372, 366, 442, 444, 367, 446), (373, 374, 375, 361, 365, 364), (377, 378, 373, 364, 362, 359), (381, 382, 380, 358, 357, 356), (380, 379, 355, 358), (383, 381, 356, 353), (388, 387, 386, 352, 351, 350), (386, 385, 349, 352), (389, 388, 350, 347), (396, 397, 340, 342), (398, 395, 345, 343), (398, 399, 397, 339), (402, 401, 338, 336), (401, 400, 334, 338), (400, 403, 332, 334), (403, 402, 336, 332), (406, 405, 330, 328), (405, 404, 326, 330), (404, 407, 324, 326), (407, 406, 328, 324), (372, 207, 58, 61, 453, 370, 362, 374, 364, 343, 399, 345), (411, 410, 320, 319), (410, 412, 318, 320), (412, 413, 317, 318), (413, 411, 319, 317), (319, 411, 415, 414), (413, 317, 416, 417), (416, 317, 424, 425), (421, 418, 419, 420), (414, 416, 421, 420), (317, 319, 419, 418), (418, 421, 429, 428), (423, 422, 426, 427), (425, 424, 428, 429), (317, 418, 428, 424), (419, 319, 423, 427), (319, 414, 422, 423), (420, 419, 427, 426), (421, 416, 425, 429), (414, 420, 426, 422), (432, 431, 316, 315), (431, 430, 314, 316), (430, 433, 313, 314), (433, 432, 315, 313), (436, 435, 312, 311), (435, 434, 310, 312), (434, 437, 309, 310), (437, 436, 311, 309), (442, 366, 378, 441), (441, 159, 440, 439, 438, 157, 368, 447), (459, 72, 458), (165, 516, 511, 512, 454, 71, 70, 303), (456, 66, 65, 455), (56, 57, 461, 460), (57, 60, 462, 461), (60, 59, 463, 462), (59, 56, 460, 463), (69, 70, 71, 67, 461, 462), (59, 455, 456, 457, 458, 459, 70, 60), (454, 455, 59, 56), (71, 454, 56, 57), (172, 168, 176, 195, 189, 191), (167, 466, 467, 464, 465, 470, 471, 468, 170, 168), (48, 49, 473, 472), (50, 48, 472, 474), (49, 51, 475, 473), (51, 50, 474, 475), (52, 53, 477, 476), (54, 52, 476, 478), (53, 55, 479, 477), (55, 54, 478, 479), (467, 464, 53, 52), (466, 467, 52, 54), (464, 465, 55, 53), (465, 466, 54, 55), (470, 471, 48, 50), (471, 468, 49, 48), (468, 469, 51, 49), (469, 470, 50, 51), (165, 480, 481, 482, 485, 486, 487, 164, 166), (40, 41, 490, 489), (42, 40, 489, 491), (41, 43, 492, 490), (43, 42, 491, 492), (44, 45, 494, 493), (46, 44, 493, 495), (45, 47, 496, 494), (47, 46, 495, 496), (481, 480, 45, 47), (482, 481, 47, 46), (483, 482, 46, 44), (480, 483, 44, 45), (484, 41, 43, 486, 485), (487, 486, 43, 42), (488, 487, 42, 40), (484, 488, 40, 41), (170, 499, 498, 501, 166), (500, 504, 503, 506, 166, 501), (507, 508, 510, 499, 170, 169), (24, 25, 518, 517), (26, 24, 517, 519), (25, 27, 520, 518), (27, 26, 519, 520), (28, 29, 522, 521), (30, 28, 521, 523), (29, 31, 524, 522), (31, 30, 523, 524), (32, 33, 526, 525), (34, 32, 525, 527), (33, 35, 528, 526), (35, 34, 527, 528), (36, 37, 530, 529), (38, 36, 529, 531), (37, 39, 532, 530), (39, 38, 531, 532), (510, 508, 30, 28), (508, 507, 31, 30), (509, 510, 28, 29), (507, 509, 29, 31), (501, 498, 38, 36), (38, 498, 499, 497, 39), (500, 501, 36, 37), (497, 500, 37, 39), (505, 502, 35, 33), (34, 503, 504, 502, 35), (506, 505, 33, 32), (506, 503, 34, 32), (511, 27, 26, 513, 512), (515, 514, 25, 24), (513, 515, 24, 26), (27, 511, 516, 514, 25), (163, 536, 535, 533, 168, 164), (533, 541, 537, 538, 539, 547, 543, 544, 168), (545, 553, 551, 549, 168, 544), (8, 9, 555, 554), (10, 8, 554, 556), (9, 11, 557, 555), (11, 10, 556, 557), (12, 13, 559, 558), (14, 12, 558, 560), (13, 15, 561, 559), (15, 14, 560, 561), (16, 17, 563, 562), (18, 16, 562, 564), (17, 19, 565, 563), (19, 18, 564, 565), (20, 21, 567, 566), (22, 20, 566, 568), (21, 23, 569, 567), (23, 22, 568, 569), (535, 533, 23, 21), (533, 534, 22, 23), (536, 535, 21, 20), (534, 536, 20, 22), (17, 537, 541, 542, 16), (538, 537, 17, 19), (538, 19, 18, 540, 539), (542, 540, 18, 16), (548, 546, 14, 12), (13, 543, 547, 548, 12), (543, 13, 15, 545, 544), (546, 545, 15, 14), (551, 549, 11, 9), (8, 552, 553, 551, 9), (550, 552, 8, 10), (549, 550, 10, 11), (571, 6, 7, 570), (570, 7, 5, 572), (572, 5, 4, 573), (180, 571, 573, 572, 179), (573, 4, 6, 571), (576, 2, 3, 575), (575, 3, 1, 574), (574, 1, 0, 577), (577, 0, 2, 576), (184, 574, 575, 576, 183)])
me_cube_001.polygons.foreach_set('use_smooth', [1, 1, 1, 1, 1, 1, 1, 1, 1, 1, 1, 1, 1, 1, 1, 1, 1, 1, 1, 1, 1, 1, 1, 1, 1, 1, 1, 1, 1, 1, 1, 1, 1, 1, 1, 1, 1, 1, 1, 1, 1, 1, 1, 1, 1, 1, 1, 1, 1, 1, 1, 1, 1, 1, 1, 1, 1, 1, 1, 1, 1, 1, 1, 1, 1, 1, 1, 1, 1, 1, 0, 1, 0, 1, 1, 1, 1, 1, 1, 1, 1, 1, 1, 1, 1, 1, 1, 1, 1, 1, 1, 1, 1, 1, 1, 1, 1, 1, 1, 1, 1, 1, 1, 1, 1, 1, 1, 1, 1, 1, 1, 1, 1, 1, 1, 1, 1, 1, 1, 1, 1, 1, 0, 0, 0, 0, 0, 0, 0, 0, 0, 0, 0, 0, 0, 0, 0, 0, 0, 0, 0, 0, 0, 0, 0, 0, 0, 0, 0, 0, 1, 1, 1, 1, 1, 1, 1, 1, 1, 1, 1, 1, 1, 1, 1, 1, 1, 1, 1, 1, 1, 1, 1, 1, 1, 1, 1, 1, 1, 1, 1, 1, 1, 1, 1, 0, 1, 1, 1, 1, 1, 1, 0, 0, 1, 0, 1, 1, 1, 1, 1, 0, 0, 0, 1, 1, 1, 1, 1, 1, 1, 1, 1, 1, 0, 1, 0, 1, 0, 0, 0, 0, 1, 1, 1, 1, 1, 1, 1, 1, 1, 1, 1, 1, 1, 1, 1, 1, 1, 1, 1, 1, 1, 1, 1, 1, 1, 1, 1, 1, 1, 1, 1, 1, 1, 1, 1, 1, 1, 1, 1, 1, 1, 1, 1, 1, 1, 1, 1, 1, 1, 1, 1, 1, 1, 1, 1, 1, 1, 1, 1, 1, 1, 1, 1, 0, 0, 1, 0, 1, 1, 1, 1, 1, 0, 0, 0, 1, 1, 1, 1, 1, 1, 1, 1, 1, 1, 1, 0, 1, 1, 1, 1, 1, 1, 1, 0, 0, 0, 0, 1, 1, 1, 1, 1, 1, 1, 1, 0, 0, 0, 0, 0, 0, 0, 0, 0, 1, 1, 1, 1, 1, 1, 1, 1, 0, 0, 0, 0, 0, 0, 0, 0, 0, 0, 0, 1, 1, 1, 1, 1, 1, 1, 1, 1, 1, 1, 1, 1, 1, 1, 1, 0, 0, 0, 0, 0, 0, 0, 0, 0, 0, 0, 0, 0, 0, 0, 0, 0, 0, 0, 1, 1, 1, 1, 1, 1, 1, 1, 1, 1, 1, 1, 1, 1, 1, 1, 0, 0, 0, 0, 0, 0, 0, 0, 0, 0, 0, 0, 0, 0, 0, 0, 1, 1, 1, 0, 1, 1, 1, 1, 1, 0])
me_cube_001.polygons.foreach_set('material_index', [9, 9, 0, 0, 0, 0, 4, 0, 0, 0, 0, 4, 0, 0, 0, 0, 4, 0, 0, 0, 0, 4, 0, 0, 0, 0, 4, 0, 0, 0, 0, 4, 0, 0, 0, 0, 4, 0, 0, 0, 0, 4, 0, 0, 0, 0, 4, 0, 0, 0, 0, 4, 3, 3, 3, 3, 4, 3, 3, 3, 3, 4, 20168, 20168, 20168, 20168, 20168, 20168, 20168, 2, 2, 1, 1, 1, 10, 10, 10, 10, 0, 10, 0, 0, 7, 0, 0, 0, 0, 0, 0, 0, 0, 0, 0, 0, 0, 0, 0, 0, 0, 0, 0, 0, 8, 8, 8, 0, 0, 8, 8, 0, 8, 8, 0, 8, 8, 0, 8, 8, 8, 0, 0, 0, 0, 0, 0, 0, 0, 5, 0, 5, 5, 5, 6, 0, 5, 5, 6, 5, 0, 0, 5, 0, 0, 5, 5, 5, 5, 5, 5, 5, 10, 10, 10, 10, 10, 10, 10, 8, 0, 8, 8, 0, 8, 8, 0, 8, 8, 0, 8, 0, 0, 8, 8, 8, 8, 8, 8, 8, 8, 8, 8, 8, 8, 10, 7, 0, 7, 7, 0, 7, 7, 7, 7, 0, 7, 0, 7, 7, 0, 7, 7, 0, 0, 0, 8, 8, 8, 8, 8, 0, 8, 8, 10, 0, 0, 1, 2, 0, 2, 2, 1, 1, 10, 0, 1, 7, 0, 0, 0, 0, 0, 0, 0, 0, 0, 0, 0, 0, 0, 8, 8, 8, 0, 0, 8, 8, 0, 8, 8, 0, 8, 8, 8, 0, 0, 10, 10, 10, 8, 0, 8, 8, 0, 8, 8, 0, 8, 0, 0, 8, 8, 8, 8, 8, 8, 8, 8, 10, 7, 7, 7, 0, 7, 7, 7, 7, 0, 7, 0, 7, 7, 0, 7, 7, 0, 0, 0, 8, 0, 8, 8, 8, 8, 8, 8, 10, 0, 20168, 0, 20168, 20168, 20168, 20168, 20168, 1, 1, 1, 1, 5, 0, 4, 4, 4, 4, 4, 4, 4, 4, 3, 3, 3, 3, 3, 3, 3, 3, 0, 0, 0, 0, 0, 0, 0, 0, 0, 3, 3, 3, 3, 3, 3, 3, 3, 0, 0, 0, 4, 4, 4, 4, 4, 4, 4, 4, 4, 4, 4, 4, 4, 4, 4, 4, 3, 3, 3, 3, 3, 3, 3, 3, 3, 3, 3, 3, 3, 3, 3, 3, 0, 0, 0, 0, 0, 0, 0, 0, 0, 0, 0, 0, 0, 0, 0, 0, 0, 0, 0, 3, 3, 3, 3, 3, 3, 3, 3, 3, 3, 3, 3, 3, 3, 3, 3, 0, 0, 0, 6, 0, 0, 0, 0, 0, 6])
_uv = me_cube_001.uv_layers.new(name='UVMap')
_uv.uv.foreach_set('vector', [0.0, 0.0, 0.0, 0.0, 0.0, 0.0, 0.0, 0.0, 0.0, 0.0, 0.0, 0.0, 0.0, 0.0, 0.0, 0.0, 0.0, 0.0, 0.0, 0.0, 0.0, 0.0, 0.0, 0.0, 0.0, 0.0, 0.0, 0.0, 0.0, 0.0, 0.0, 0.0, 0.0, 0.0, 0.0, 0.0, 0.0, 0.0, 0.0, 0.0, 0.0, 0.0, 0.0, 0.0, 0.0, 0.0, 0.0, 0.0, 0.0, 0.0, 0.0, 0.0, 0.0, 0.0, 0.0, 0.0, 0.0, 0.0, 0.0, 0.0, 0.0, 0.0, 0.0, 0.0, 0.0, 0.0, 0.0, 0.0, 0.0, 0.0, 0.0, 0.0, 0.0, 0.0, 0.0, 0.0, 0.0, 0.0, 0.0, 0.0, 0.0, 0.0, 0.0, 0.0, 0.0, 0.0, 0.0, 0.0, 0.0, 0.0, 0.0, 0.0, 0.0, 0.0, 0.0, 0.0, 0.0, 0.0, 0.0, 0.0, 0.0, 0.0, 0.0, 0.0, 0.0, 0.0, 0.0, 0.0, 0.0, 0.0, 0.0, 0.0, 0.0, 0.0, 0.0, 0.0, 0.0, 0.0, 0.0, 0.0, 0.0, 0.0, 0.0, 0.0, 0.0, 0.0, 0.0, 0.0, 0.0, 0.0, 0.0, 0.0, 0.0, 0.0, 0.0, 0.0, 0.0, 0.0, 0.0, 0.0, 0.0, 0.0, 0.0, 0.0, 0.0, 0.0, 0.0, 0.0, 0.0, 0.0, 0.0, 0.0, 0.0, 0.0, 0.0, 0.0, 0.0, 0.0, 0.0, 0.0, 0.0, 0.0, 0.0, 0.0, 0.0, 0.0, 0.0, 0.0, 0.0, 0.0, 0.0, 0.0, 0.0, 0.0, 0.0, 0.0, 0.0, 0.0, 0.0, 0.0, 0.0, 0.0, 0.0, 0.0, 0.0, 0.0, 0.0, 0.0, 0.0, 0.0, 0.0, 0.0, 0.0, 0.0, 0.0, 0.0, 0.0, 0.0, 0.0, 0.0, 0.0, 0.0, 0.0, 0.0, 0.0, 0.0, 0.0, 0.0, 0.0, 0.0, 0.0, 0.0, 0.0, 0.0, 0.0, 0.0, 0.0, 0.0, 0.0, 0.0, 0.0, 0.0, 0.0, 0.0, 0.0, 0.0, 0.0, 0.0, 0.0, 0.0, 0.0, 0.0, 0.0, 0.0, 0.0, 0.0, 0.0, 0.0, 0.0, 0.0, 0.0, 0.0, 0.0, 0.0, 0.0, 0.0, 0.0, 0.0, 0.0, 0.0, 0.0, 0.0, 0.0, 0.0, 0.0, 0.0, 0.0, 0.0, 0.0, 0.0, 0.0, 0.0, 0.0, 0.0, 0.0, 0.0, 0.0, 0.0, 0.0, 0.0, 0.0, 0.0, 0.0, 0.0, 0.0, 0.0, 0.0, 0.0, 0.0, 0.0, 0.0, 0.0, 0.0, 0.0, 0.0, 0.0, 0.0, 0.0, 0.0, 0.0, 0.0, 0.0, 0.0, 0.0, 0.0, 0.0, 0.0, 0.0, 0.0, 0.0, 0.0, 0.0, 0.0, 0.0, 0.0, 0.0, 0.0, 0.0, 0.0, 0.0, 0.0, 0.0, 0.0, 0.0, 0.0, 0.0, 0.0, 0.0, 0.0, 0.0, 0.0, 0.0, 0.0, 0.0, 0.0, 0.0, 0.0, 0.0, 0.0, 0.0, 0.0, 0.0, 0.0, 0.0, 0.0, 0.0, 0.0, 0.0, 0.0, 0.0, 0.0, 0.0, 0.0, 0.0, 0.0, 0.0, 0.0, 0.0, 0.0, 0.0, 0.0, 0.0, 0.0, 0.0, 0.0, 0.0, 0.0, 0.0, 0.0, 0.0, 0.0, 0.0, 0.0, 0.0, 0.0, 0.0, 0.0, 0.0, 0.0, 0.0, 0.0, 0.0, 0.0, 0.0, 0.0, 0.0, 0.0, 0.0, 0.0, 0.0, 0.0, 0.0, 0.0, 0.0, 0.0, 0.0, 0.0, 0.0, 0.0, 0.0, 0.0, 0.0, 0.0, 0.0, 0.0, 0.0, 0.0, 0.0, 0.0, 0.0, 0.0, 0.0, 0.0, 0.0, 0.0, 0.0, 0.0, 0.0, 0.0, 0.0, 0.0, 0.0, 0.0, 0.0, 0.0, 0.0, 0.0, 0.0, 0.0, 0.0, 0.0, 0.0, 0.0, 0.0, 0.0, 0.0, 0.0, 0.0, 0.0, 0.0, 0.0, 0.0, 0.0, 0.0, 0.0, 0.0, 0.0, 0.0, 0.0, 0.0, 0.0, 0.0, 0.0, 0.0, 0.0, 0.0, 0.0, 0.0, 0.0, 0.0, 0.0, 0.0, 0.0, 0.0, 0.0, 0.0, 0.0, 0.0, 0.0, 0.0, 0.0, 0.0, 0.0, 0.0, 0.0, 0.0, 0.0, 0.0, 0.0, 0.0, 0.0, 0.0, 0.0, 0.0, 0.0, 0.0, 0.0, 0.0, 0.0, 0.0, 0.0, 0.0, 0.0, 0.0, 0.0, 0.0, 0.0, 0.0, 0.0, 0.0, 0.0, 0.0, 0.0, 0.0, 0.0, 0.0, 0.0, 0.0, 0.0, 0.0, 0.0, 0.0, 0.0, 0.0, 0.0, 0.0, 0.0, 0.0, 0.0, 0.0, 0.0, 0.0, 0.0, 0.0, 0.0, 0.0, 0.0, 0.0, 0.0, 0.0, 0.0, 0.0, 0.0, 0.0, 0.0, 0.0, 0.0, 0.0, 0.0, 0.0, 0.0, 0.0, 0.0, 0.0, 0.0, 0.0, 0.0, 0.0, 0.0, 0.0, 0.0, 0.0, 0.0, 0.0, 0.0, 0.0, 0.0, 0.0, 0.0, 0.0, 0.0, 0.0, 0.0, 0.0, 0.0, 0.0, 0.0, 0.0, 0.0, 0.0, 0.0, 0.0, 0.0, 0.0, 0.0, 0.0, 0.0, 0.0, 0.0, 0.0, 0.0, 0.0, 0.0, 0.0, 0.0, 0.0, 0.0, 0.0, 0.0, 0.0, 0.0, 0.0, 0.0, 0.0, 0.0, 0.0, 0.0, 0.0, 0.0, 0.0, 0.0, 0.0, 0.0, 0.0, 0.0, 0.0, 0.0, 0.0, 0.4819, 0.4473, 0.3915, 0.4475, 0.3915, 0.4279, 0.4819, 0.4278, 0.0, 0.0, 0.0, 0.0, 0.0, 0.0, 0.0, 0.0, 0.0, 0.0, 0.4819, 0.4278, 0.0, 0.0, 0.0, 0.0, 0.0, 0.0, 0.0, 0.0, 0.3915, 0.4279, 0.0, 0.0, 0.0, 0.0, 0.0, 0.0, 0.0, 0.0, 0.0, 0.0, 0.0, 0.0, 0.0, 0.0, 0.0, 0.0, 0.0, 0.0, 0.0, 0.0, 0.0, 0.0, 0.0, 0.0, 0.0, 0.0, 0.0, 0.0, 0.0, 0.0, 0.0, 0.0, 0.0, 0.0, 0.0, 0.0, 0.0, 0.0, 0.0, 0.0, 0.0, 0.0, 0.0, 0.0, 0.0, 0.0, 0.0, 0.0, 0.0, 0.0, 0.0, 0.0, 0.0, 0.0, 0.0, 0.0, 0.0, 0.0, 0.0, 0.0, 0.0, 0.0, 0.0, 0.0, 0.0, 0.0, 0.0, 0.0, 0.0, 0.0, 0.0, 0.0, 0.0, 0.0, 0.0, 0.0, 0.0, 0.0, 0.0, 0.0, 0.0, 0.0, 0.0, 0.0, 0.0, 0.0, 0.0, 0.0, 0.0, 0.0, 0.0, 0.0, 0.0, 0.0, 0.0, 0.0, 0.0, 0.0, 0.0, 0.0, 0.0, 0.0, 0.0, 0.0, 0.0, 0.0, 0.0, 0.0, 0.0, 0.0, 0.0, 0.0, 0.0, 0.0, 0.0, 0.0, 0.0, 0.0, 0.0, 0.0, 0.0, 0.0, 0.0, 0.0, 0.0, 0.0, 0.0, 0.0, 0.0, 0.0, 0.0, 0.0, 0.0, 0.0, 0.0, 0.0, 0.0, 0.0, 0.0, 0.0, 0.0, 0.0, 0.0, 0.0, 0.0, 0.0, 0.0, 0.0, 0.0, 0.0, 0.0, 0.0, 0.0, 0.0, 0.0, 0.0, 0.0, 0.0, 0.0, 0.0, 0.0, 0.0, 0.0, 0.0, 0.0, 0.0, 0.0, 0.0, 0.0, 0.0, 0.0, 0.0, 0.0, 0.0, 0.0, 0.0, 0.0, 0.0, 0.0, 0.0, 0.0, 0.0, 0.0, 0.0, 0.0, 0.0, 0.0, 0.0, 0.0, 0.0, 0.0, 0.0, 0.0, 0.0, 0.0, 0.0, 0.0, 0.0, 0.0, 0.0, 0.0, 0.0, 0.0, 0.0, 0.0, 0.0, 0.0, 0.0, 0.0, 0.0, 0.0, 0.0, 0.0, 0.0, 0.0, 0.0, 0.0, 0.0, 0.0, 0.0, 0.0, 0.0, 0.0, 0.0, 0.0, 0.0, 0.0, 0.0, 0.0, 0.0, 0.0, 0.0, 0.0, 0.0, 0.0, 0.0, 0.0, 0.0, 0.0, 0.0, 0.0, 0.0, 0.0, 0.0, 0.0, 0.0, 0.0, 0.0, 0.0, 0.0, 0.0, 0.0, 0.0, 0.0, 0.0, 0.0, 0.0, 0.0, 0.0, 0.0, 0.0, 0.0, 0.0, 0.0, 0.0, 0.0, 0.0, 0.0, 0.0, 0.0, 0.0, 0.0, 0.0, 0.0, 0.0, 0.0, 0.0, 0.0, 0.0, 0.0, 0.0, 0.0, 0.0, 0.0, 0.0, 0.0, 0.0, 0.0, 0.0, 0.0, 0.0, 0.0, 0.0, 0.0, 0.0, 0.0, 0.0, 0.0, 0.0, 0.0, 0.0, 0.0, 0.0, 0.0, 0.0, 0.0, 0.0, 0.0, 0.0, 0.0, 0.0, 0.0, 0.0, 0.0, 0.0, 0.0, 0.0, 0.0, 0.0, 0.0, 0.0, 0.0, 0.0, 0.0, 0.0, 0.0, 0.0, 0.0, 0.0, 0.0, 0.0, 0.0, 0.0, 0.0, 0.0, 0.0, 0.0, 0.0, 0.0, 0.0, 0.0, 0.0, 0.0, 0.0, 0.0, 0.0, 0.0, 0.0, 0.0, 0.0, 0.0, 0.0, 0.0, 0.0, 0.0, 0.0, 0.0, 0.0, 0.0, 0.0, 0.0, 0.0, 0.0, 0.0, 0.0, 0.0, 0.0, 0.0, 0.0, 0.0, 0.0, 0.0, 0.0, 0.0, 0.0, 0.0, 0.0, 0.0, 0.0, 0.0, 0.0, 0.0, 0.0, 0.0, 0.0, 0.0, 0.0, 0.0, 0.0, 0.0, 0.0, 0.0, 0.0, 0.0, 0.0, 0.0, 0.0, 0.0, 0.0, 0.0, 0.0, 0.0, 0.0, 0.0, 0.0, 0.0, 0.0, 0.0, 0.0, 0.0, 0.0, 0.0, 0.0, 0.0, 0.0, 0.0, 0.0, 0.0, 0.0, 0.0, 0.0, 0.0, 0.0, 0.0, 0.0, 0.0, 0.0, 0.0, 0.0, 0.0, 0.0, 0.0, 0.0, 0.0, 0.0, 0.0, 0.0, 0.0, 0.0, 0.0, 0.0, 0.0, 0.0, 0.0, 0.0, 0.0, 0.0, 0.0, 0.0, 0.0, 0.0, 0.0, 0.0, 0.0, 0.0, 0.0, 0.375, 0.0, 0.625, 0.0, 0.5625, 0.04687, 0.4687, 0.04687, 0.4687, 0.09375, 0.5312, 0.09375, 0.5625, 0.1562, 0.4687, 0.1562, 0.4687, 0.2031, 0.375, 0.25, 0.375, 0.5, 0.625, 0.5, 0.5625, 0.5469, 0.4688, 0.5469, 0.4688, 0.5938, 0.4688, 0.6563, 0.4688, 0.7031, 0.375, 0.75, 0.375, 0.75, 0.625, 0.75, 0.5625, 0.7813, 0.4375, 0.7813, 0.4375, 0.8333, 0.5417, 0.8333, 0.5625, 0.8438, 0.4375, 0.8438, 0.4375, 0.8646, 0.5499, 0.8646, 0.5294, 0.8958, 0.4375, 0.8958, 0.4375, 0.9167, 0.5515, 0.9167, 0.5625, 0.9271, 0.4375, 0.9271, 0.4375, 0.9792, 0.375, 1.0, 0.125, 0.5, 0.375, 0.5, 0.375, 0.75, 0.125, 0.75, 0.625, 0.5, 0.875, 0.5, 0.875, 0.75, 0.625, 0.75, 0.0, 0.0, 0.0, 0.0, 0.0, 0.0, 0.0, 0.0, 0.0, 0.0, 0.0, 0.0, 0.0, 0.0, 0.0, 0.0, 0.0, 0.0, 0.0, 0.0, 0.625, 1.0, 0.625, 0.75, 0.625, 0.75, 0.625, 1.0, 0.0, 0.0, 0.0, 0.0, 0.0, 0.0, 0.0, 0.0, 0.0, 0.0, 0.0, 0.0, 0.0, 0.0, 0.0, 0.0, 0.0, 0.0, 0.0, 0.0, 0.0, 0.0, 0.0, 0.0, 0.0, 0.0, 0.0, 0.0, 0.0, 0.0, 0.0, 0.0, 0.0, 0.0, 0.625, 0.5, 0.625, 0.75, 0.625, 0.75, 0.625, 0.5, 0.625, 0.25, 0.625, 0.5, 0.625, 0.5, 0.625, 0.25, 0.625, 0.75, 0.625, 1.0, 0.625, 1.0, 0.625, 0.75, 0.0, 0.0, 0.0, 0.0, 0.0, 0.0, 0.0, 0.0, 0.0, 0.0, 0.0, 0.0, 0.0, 0.0, 0.625, 0.5, 0.625, 0.25, 0.625, 0.25, 0.625, 0.5, 0.0, 0.0, 0.0, 0.0, 0.0, 0.0, 0.0, 0.0, 0.875, 0.75, 0.875, 0.5, 0.875, 0.5, 0.875, 0.75, 0.0, 0.0, 0.0, 0.0, 0.0, 0.0, 0.0, 0.0, 0.0, 0.0, 0.0, 0.0, 0.0, 0.0, 0.0, 0.0, 0.0, 0.0, 0.0, 0.0, 0.0, 0.0, 0.0, 0.0, 0.0, 0.0, 0.0, 0.0, 0.0, 0.0, 0.0, 0.0, 0.0, 0.0, 0.0, 0.0, 0.875, 0.5, 0.0, 0.0, 0.0, 0.0, 0.875, 0.5, 0.0, 0.0, 0.875, 0.75, 0.0, 0.0, 0.0, 0.0, 0.625, 0.75, 0.875, 0.75, 0.0, 0.0, 0.0, 0.0, 0.625, 0.75, 0.0, 0.0, 0.0, 0.0, 0.625, 0.75, 0.0, 0.0, 0.625, 0.5, 0.0, 0.0, 0.0, 0.0, 0.625, 0.25, 0.625, 0.5, 0.0, 0.0, 0.0, 0.0, 0.0, 0.0, 0.0, 0.0, 0.0, 0.0, 0.0, 0.0, 0.0, 0.0, 0.0, 0.0, 0.0, 0.0, 0.0, 0.0, 0.0, 0.0, 0.0, 0.0, 0.0, 0.0, 0.0, 0.0, 0.0, 0.0, 0.0, 0.0, 0.0, 0.0, 0.0, 0.0, 0.0, 0.0, 0.0, 0.0, 0.0, 0.0, 0.0, 0.0, 0.0, 0.0, 0.0, 0.0, 0.0, 0.0, 0.0, 0.0, 0.0, 0.0, 0.0, 0.0, 0.0, 0.0, 0.0, 0.0, 0.0, 0.0, 0.0, 0.0, 0.0, 0.0, 0.0, 0.0, 0.0, 0.0, 0.0, 0.0, 0.0, 0.0, 0.0, 0.0, 0.0, 0.0, 0.0, 0.0, 0.0, 0.0, 0.0, 0.0, 0.0, 0.0, 0.0, 0.0, 0.0, 0.0, 0.0, 0.0, 0.0, 0.0, 0.0, 0.0, 0.0, 0.0, 0.0, 0.0, 0.0, 0.0, 0.0, 0.0, 0.0, 0.0, 0.0, 0.0, 0.0, 0.0, 0.0, 0.0, 0.0, 0.0, 0.0, 0.0, 0.0, 0.0, 0.0, 0.0, 0.0, 0.0, 0.0, 0.0, 0.0, 0.0, 0.0, 0.0, 0.0, 0.0, 0.0, 0.0, 0.0, 0.0, 0.0, 0.0, 0.0, 0.0, 0.0, 0.0, 0.0, 0.0, 0.0, 0.0, 0.0, 0.0, 0.0, 0.0, 0.0, 0.0, 0.0, 0.0, 0.0, 0.0, 0.0, 0.0, 0.0, 0.0, 0.0, 0.0, 0.0, 0.0, 0.0, 0.0, 0.0, 0.0, 0.0, 0.0, 0.0, 0.0, 0.0, 0.0, 0.0, 0.0, 0.0, 0.0, 0.0, 0.0, 0.0, 0.0, 0.0, 0.0, 0.0, 0.0, 0.0, 0.0, 0.0, 0.0, 0.0, 0.0, 0.0, 0.0, 0.0, 0.0, 0.0, 0.0, 0.0, 0.0, 0.0, 0.0, 0.0, 0.0, 0.0, 0.0, 0.0, 0.0, 0.0, 0.0, 0.0, 0.0, 0.0, 0.0, 0.0, 0.0, 0.0, 0.0, 0.0, 0.0, 0.0, 0.0, 0.0, 0.0, 0.0, 0.0, 0.0, 0.0, 0.0, 0.0, 0.0, 0.0, 0.0, 0.0, 0.0, 0.0, 0.0, 0.0, 0.0, 0.0, 0.0, 0.0, 0.0, 0.0, 0.0, 0.0, 0.0, 0.0, 0.0, 0.0, 0.0, 0.0, 0.0, 0.0, 0.0, 0.0, 0.0, 0.0, 0.0, 0.0, 0.0, 0.0, 0.0, 0.0, 0.0, 0.0, 0.0, 0.0, 0.0, 0.0, 0.0, 0.0, 0.0, 0.0, 0.0, 0.0, 0.0, 0.0, 0.0, 0.0, 0.0, 0.0, 0.0, 0.0, 0.0, 0.0, 0.0, 0.0, 0.0, 0.0, 0.0, 0.0, 0.0, 0.0, 0.0, 0.0, 0.0, 0.0, 0.0, 0.0, 0.0, 0.0, 0.0, 0.0, 0.0, 0.0, 0.0, 0.0, 0.0, 0.0, 0.0, 0.0, 0.0, 0.0, 0.0, 0.0, 0.0, 0.0, 0.0, 0.0, 0.0, 0.0, 0.0, 0.0, 0.0, 0.0, 0.0, 0.0, 0.0, 0.0, 0.0, 0.0, 0.0, 0.0, 0.0, 0.0, 0.0, 0.0, 0.0, 0.0, 0.0, 0.0, 0.0, 0.0, 0.0, 0.0, 0.0, 0.0, 0.0, 0.0, 0.0, 0.0, 0.0, 0.0, 0.0, 0.0, 0.0, 0.0, 0.0, 0.0, 0.0, 0.0, 0.3906, 0.4167, 0.3906, 0.4271, 0.3906, 0.4479, 0.3906, 0.4583, 0.0, 0.0, 0.0, 0.0, 0.0, 0.0, 0.0, 0.0, 0.0, 0.0, 0.0, 0.0, 0.0, 0.0, 0.0, 0.0, 0.0, 0.0, 0.0, 0.0, 0.375, 0.25, 0.3922, 0.4271, 0.3906, 0.4271, 0.3906, 0.4479, 0.375, 0.5, 0.0, 0.0, 0.0, 0.0, 0.0, 0.0, 0.0, 0.0, 0.0, 0.0, 0.0, 0.0, 0.0, 0.0, 0.0, 0.0, 0.0, 0.0, 0.0, 0.0, 0.0, 0.0, 0.0, 0.0, 0.0, 0.0, 0.0, 0.0, 0.0, 0.0, 0.0, 0.0, 0.0, 0.0, 0.0, 0.0, 0.0, 0.0, 0.0, 0.0, 0.0, 0.0, 0.0, 0.0, 0.0, 0.0, 0.0, 0.0, 0.0, 0.0, 0.0, 0.0, 0.0, 0.0, 0.0, 0.0, 0.0, 0.0, 0.0, 0.0, 0.0, 0.0, 0.0, 0.0, 0.0, 0.0, 0.0, 0.0, 0.0, 0.0, 0.0, 0.0, 0.0, 0.0, 0.0, 0.0, 0.0, 0.0, 0.0, 0.0, 0.0, 0.0, 0.0, 0.0, 0.0, 0.0, 0.0, 0.0, 0.0, 0.0, 0.0, 0.0, 0.0, 0.0, 0.0, 0.0, 0.0, 0.0, 0.0, 0.0, 0.0, 0.0, 0.0, 0.0, 0.0, 0.0, 0.0, 0.0, 0.0, 0.0, 0.0, 0.0, 0.0, 0.0, 0.0, 0.0, 0.0, 0.0, 0.0, 0.0, 0.0, 0.0, 0.0, 0.0, 0.0, 0.0, 0.0, 0.0, 0.0, 0.0, 0.0, 0.0, 0.0, 0.0, 0.0, 0.0, 0.0, 0.0, 0.0, 0.0, 0.0, 0.0, 0.0, 0.0, 0.0, 0.0, 0.0, 0.0, 0.0, 0.0, 0.0, 0.0, 0.0, 0.0, 0.0, 0.0, 0.0, 0.0, 0.0, 0.0, 0.0, 0.0, 0.0, 0.0, 0.0, 0.0, 0.0, 0.0, 0.0, 0.0, 0.0, 0.0, 0.0, 0.0, 0.0, 0.0, 0.0, 0.0, 0.0, 0.0, 0.0, 0.0, 0.0, 0.0, 0.0, 0.0, 0.0, 0.0, 0.0, 0.0, 0.0, 0.0, 0.0, 0.0, 0.0, 0.0, 0.0, 0.0, 0.0, 0.0, 0.0, 0.0, 0.0, 0.0, 0.0, 0.0, 0.0, 0.0, 0.0, 0.0, 0.0, 0.0, 0.0, 0.0, 0.0, 0.0, 0.0, 0.0, 0.0, 0.0, 0.0, 0.0, 0.0, 0.0, 0.0, 0.0, 0.0, 0.0, 0.0, 0.0, 0.0, 0.0, 0.375, 0.5, 0.3906, 0.4479, 0.4844, 0.4479, 0.4844, 0.4271, 0.3922, 0.4271, 0.3906, 0.3229, 0.414, 0.3229, 0.4158, 0.3229, 0.4223, 0.3229, 0.4238, 0.3229, 0.4844, 0.3229, 0.4844, 0.3021, 0.4406, 0.2812, 0.5625, 0.2812, 0.5625, 0.2604, 0.4375, 0.2604, 0.4375, 0.2798, 0.375, 0.25, 0.625, 0.25, 0.5625, 0.3437, 0.4375, 0.3437, 0.4375, 0.3646, 0.4531, 0.3646, 0.4375, 0.3854, 0.4375, 0.4062, 0.5009, 0.4062, 0.5625, 0.4687, 0.4375, 0.4687, 0.4375, 0.4896, 0.0, 0.0, 0.0, 0.0, 0.0, 0.0, 0.0, 0.0, 0.4819, 0.4278, 0.3915, 0.4279, 0.3894, 0.4273, 0.484, 0.4272, 0.0, 0.0, 0.0, 0.0, 0.0, 0.0, 0.0, 0.0, 0.3915, 0.4475, 0.4819, 0.4473, 0.484, 0.448, 0.3894, 0.4482, 0.4819, 0.4473, 0.4819, 0.4278, 0.484, 0.4272, 0.484, 0.448, 0.4844, 0.4479, 0.4819, 0.4473, 0.3915, 0.4475, 0.3906, 0.4479, 0.0, 0.0, 0.0, 0.0, 0.4819, 0.4278, 0.4819, 0.4473, 0.0, 0.0, 0.0, 0.0, 0.0, 0.0, 0.0, 0.0, 0.0, 0.0, 0.0, 0.0, 0.0, 0.0, 0.0, 0.0, 0.0, 0.0, 0.0, 0.0, 0.0, 0.0, 0.3894, 0.4273, 0.3915, 0.4279, 0.3915, 0.4475, 0.0, 0.0, 0.0, 0.0, 0.0, 0.0, 0.0, 0.0, 0.0, 0.0, 0.0, 0.0, 0.0, 0.0, 0.0, 0.0, 0.0, 0.0, 0.0, 0.0, 0.0, 0.0, 0.0, 0.0, 0.0, 0.0, 0.0, 0.0, 0.0, 0.0, 0.0, 0.0, 0.0, 0.0, 0.0, 0.0, 0.0, 0.0, 0.0, 0.0, 0.0, 0.0, 0.0, 0.0, 0.0, 0.0, 0.0, 0.0, 0.0, 0.0, 0.0, 0.0, 0.0, 0.0, 0.0, 0.0, 0.0, 0.0, 0.0, 0.0, 0.0, 0.0, 0.0, 0.0, 0.0, 0.0, 0.0, 0.0, 0.0, 0.0, 0.0, 0.0, 0.0, 0.0, 0.0, 0.0, 0.0, 0.0, 0.0, 0.0, 0.0, 0.0, 0.0, 0.0, 0.0, 0.0, 0.0, 0.0, 0.0, 0.0, 0.0, 0.0, 0.0, 0.0, 0.0, 0.0, 0.0, 0.0, 0.0, 0.0, 0.0, 0.0, 0.0, 0.0, 0.0, 0.0, 0.0, 0.0, 0.0, 0.0, 0.0, 0.0, 0.0, 0.0, 0.0, 0.0, 0.0, 0.0, 0.0, 0.0, 0.0, 0.0, 0.0, 0.0, 0.0, 0.0, 0.0, 0.0, 0.0, 0.0, 0.0, 0.0, 0.0, 0.0, 0.0, 0.0, 0.0, 0.0, 0.0, 0.0, 0.0, 0.0, 0.0, 0.0, 0.0, 0.0, 0.0, 0.0, 0.0, 0.0, 0.0, 0.0, 0.0, 0.0, 0.0, 0.0, 0.0, 0.0, 0.0, 0.0, 0.0, 0.0, 0.0, 0.0, 0.0, 0.0, 0.0, 0.0, 0.0, 0.0, 0.0, 0.0, 0.0, 0.0, 0.0, 0.0, 0.0, 0.0, 0.0, 0.0, 0.0, 0.0, 0.0, 0.0, 0.0, 0.0, 0.0, 0.0, 0.0, 0.0, 0.0, 0.0, 0.0, 0.0, 0.0, 0.0, 0.0, 0.0, 0.0, 0.0, 0.0, 0.0, 0.0, 0.0, 0.0, 0.0, 0.0, 0.0, 0.0, 0.0, 0.0, 0.0, 0.0, 0.0, 0.0, 0.0, 0.0, 0.0, 0.0, 0.0, 0.0, 0.0, 0.0, 0.0, 0.0, 0.0, 0.0, 0.0, 0.0, 0.0, 0.0, 0.0, 0.0, 0.0, 0.0, 0.0, 0.0, 0.0, 0.0, 0.0, 0.0, 0.0, 0.0, 0.0, 0.0, 0.0, 0.0, 0.0, 0.0, 0.0, 0.0, 0.0, 0.0, 0.0, 0.0, 0.0, 0.0, 0.0, 0.0, 0.0, 0.0, 0.0, 0.0, 0.0, 0.0, 0.0, 0.0, 0.0, 0.0, 0.0, 0.0, 0.0, 0.0, 0.0, 0.0, 0.0, 0.0, 0.0, 0.0, 0.0, 0.0, 0.0, 0.0, 0.0, 0.0, 0.0, 0.0, 0.0, 0.0, 0.0, 0.0, 0.0, 0.0, 0.0, 0.0, 0.0, 0.0, 0.0, 0.0, 0.0, 0.0, 0.0, 0.0, 0.0, 0.0, 0.0, 0.0, 0.0, 0.0, 0.0, 0.0, 0.0, 0.0, 0.0, 0.0, 0.0, 0.0, 0.0, 0.0, 0.0, 0.0, 0.0, 0.0, 0.0, 0.0, 0.0, 0.0, 0.0, 0.0, 0.0, 0.0, 0.0, 0.0, 0.0, 0.0, 0.0, 0.0, 0.0, 0.0, 0.0, 0.0, 0.0, 0.0, 0.0, 0.0, 0.0, 0.0, 0.0, 0.0, 0.0, 0.0, 0.0, 0.0, 0.0, 0.0, 0.0, 0.0, 0.0, 0.0, 0.0, 0.0, 0.0, 0.0, 0.0, 0.0, 0.0, 0.0, 0.0, 0.0, 0.0, 0.0, 0.0, 0.0, 0.0, 0.0, 0.0, 0.0, 0.0, 0.0, 0.0, 0.0, 0.0, 0.0, 0.0, 0.0, 0.0, 0.0, 0.0, 0.0, 0.0, 0.0, 0.0, 0.0, 0.0, 0.0, 0.0, 0.0, 0.0, 0.0, 0.0, 0.0, 0.0, 0.0, 0.0, 0.0, 0.0, 0.0, 0.0, 0.0, 0.0, 0.0, 0.0, 0.0, 0.0, 0.0, 0.0, 0.0, 0.0, 0.0, 0.0, 0.0, 0.0, 0.0, 0.0, 0.0, 0.0, 0.0, 0.0, 0.0, 0.0, 0.0, 0.0, 0.0, 0.0, 0.0, 0.0, 0.0, 0.0, 0.0, 0.0, 0.0, 0.0, 0.0, 0.0, 0.0, 0.0, 0.0, 0.0, 0.0, 0.0, 0.0, 0.0, 0.0, 0.0, 0.0, 0.0, 0.0, 0.0, 0.0, 0.0, 0.0, 0.0, 0.0, 0.0, 0.0, 0.0, 0.0, 0.0, 0.0, 0.0, 0.0, 0.0, 0.0, 0.0, 0.0, 0.0, 0.0, 0.0, 0.0, 0.0, 0.0, 0.0, 0.0, 0.0, 0.0, 0.0, 0.0, 0.0, 0.0, 0.0, 0.0, 0.0, 0.0, 0.0, 0.0, 0.0, 0.0, 0.0, 0.0, 0.0, 0.0, 0.0, 0.0, 0.0, 0.0, 0.0, 0.0, 0.0, 0.3906, 0.4167, 0.3906, 0.4271, 0.3895, 0.4258, 0.3895, 0.4466, 0.3906, 0.4479, 0.3906, 0.4583, 0.0, 0.0, 0.0, 0.0, 0.0, 0.0, 0.0, 0.0, 0.0, 0.0, 0.0, 0.0, 0.0, 0.0, 0.0, 0.0, 0.0, 0.0, 0.0, 0.0, 0.0, 0.0, 0.0, 0.0, 0.0, 0.0, 0.0, 0.0, 0.0, 0.0, 0.0, 0.0, 0.0, 0.0, 0.0, 0.0, 0.0, 0.0, 0.0, 0.0, 0.0, 0.0, 0.0, 0.0, 0.0, 0.0, 0.0, 0.0, 0.0, 0.0, 0.0, 0.0, 0.0, 0.0, 0.0, 0.0, 0.0, 0.0, 0.0, 0.0, 0.0, 0.0, 0.0, 0.0, 0.0, 0.0, 0.0, 0.0, 0.0, 0.0, 0.0, 0.0, 0.0, 0.0, 0.0, 0.0, 0.0, 0.0, 0.0, 0.0, 0.0, 0.0, 0.0, 0.0, 0.0, 0.0, 0.0, 0.0, 0.0, 0.0, 0.0, 0.0, 0.0, 0.0, 0.0, 0.0, 0.0, 0.0, 0.0, 0.0, 0.0, 0.0, 0.0, 0.0, 0.0, 0.0, 0.0, 0.0, 0.0, 0.0, 0.0, 0.0, 0.0, 0.0, 0.0, 0.0, 0.0, 0.0, 0.0, 0.0, 0.0, 0.0, 0.0, 0.0, 0.0, 0.0, 0.0, 0.0, 0.0, 0.0, 0.0, 0.0, 0.0, 0.0, 0.0, 0.0, 0.0, 0.0, 0.0, 0.0, 0.0, 0.0, 0.0, 0.0, 0.0, 0.0, 0.0, 0.0, 0.0, 0.0, 0.0, 0.0, 0.0, 0.0, 0.0, 0.0, 0.0, 0.0, 0.0, 0.0, 0.0, 0.0, 0.0, 0.0, 0.0, 0.0, 0.0, 0.0, 0.0, 0.0, 0.0, 0.0, 0.0, 0.0, 0.0, 0.0, 0.0, 0.0, 0.0, 0.0, 0.0, 0.0, 0.0, 0.0, 0.0, 0.0, 0.0, 0.0, 0.0, 0.0, 0.0, 0.0, 0.0, 0.0, 0.0, 0.0, 0.0, 0.0, 0.0, 0.0, 0.0, 0.0, 0.0, 0.0, 0.0, 0.0, 0.0, 0.0, 0.0, 0.0, 0.0, 0.0, 0.0, 0.0, 0.0, 0.0, 0.0, 0.0, 0.0, 0.0, 0.0, 0.0, 0.0, 0.0, 0.0, 0.0, 0.0, 0.0, 0.0, 0.0, 0.0, 0.0, 0.0, 0.0, 0.0, 0.0, 0.0, 0.0, 0.0, 0.0, 0.0, 0.0, 0.0, 0.0, 0.0, 0.0, 0.0, 0.0, 0.0, 0.0, 0.0, 0.0, 0.0, 0.0, 0.0, 0.0, 0.0, 0.0, 0.375, 0.25, 0.4375, 0.2798, 0.4375, 0.2812, 0.4406, 0.2812, 0.4844, 0.3021, 0.3906, 0.3021, 0.3906, 0.3229, 0.3922, 0.4271, 0.0, 0.0, 0.0, 0.0, 0.0, 0.0, 0.0, 0.0, 0.0, 0.0, 0.0, 0.0, 0.0, 0.0, 0.0, 0.0, 0.0, 0.0, 0.0, 0.0, 0.0, 0.0, 0.0, 0.0, 0.0, 0.0, 0.0, 0.0, 0.0, 0.0, 0.0, 0.0, 0.0, 0.0, 0.0, 0.0, 0.0, 0.0, 0.0, 0.0, 0.0, 0.0, 0.0, 0.0, 0.0, 0.0, 0.0, 0.0, 0.0, 0.0, 0.0, 0.0, 0.0, 0.0, 0.4844, 0.3229, 0.4238, 0.3229, 0.0, 0.0, 0.0, 0.0, 0.414, 0.3229, 0.0, 0.0, 0.0, 0.0, 0.0, 0.0, 0.0, 0.0, 0.0, 0.0, 0.0, 0.0, 0.0, 0.0, 0.0, 0.0, 0.0, 0.0, 0.0, 0.0, 0.0, 0.0, 0.0, 0.0, 0.0, 0.0, 0.0, 0.0, 0.0, 0.0, 0.0, 0.0, 0.375, 0.75, 0.4688, 0.7031, 0.5625, 0.7031, 0.5625, 0.6563, 0.4688, 0.6563, 0.4688, 0.5938, 0.5625, 0.5938, 0.5625, 0.5469, 0.625, 0.5, 0.625, 0.75, 0.0, 0.0, 0.0, 0.0, 0.0, 0.0, 0.0, 0.0, 0.0, 0.0, 0.0, 0.0, 0.0, 0.0, 0.0, 0.0, 0.0, 0.0, 0.0, 0.0, 0.0, 0.0, 0.0, 0.0, 0.0, 0.0, 0.0, 0.0, 0.0, 0.0, 0.0, 0.0, 0.0, 0.0, 0.0, 0.0, 0.0, 0.0, 0.0, 0.0, 0.0, 0.0, 0.0, 0.0, 0.0, 0.0, 0.0, 0.0, 0.0, 0.0, 0.0, 0.0, 0.0, 0.0, 0.0, 0.0, 0.0, 0.0, 0.0, 0.0, 0.0, 0.0, 0.0, 0.0, 0.0, 0.0, 0.0, 0.0, 0.0, 0.0, 0.0, 0.0, 0.0, 0.0, 0.0, 0.0, 0.0, 0.0, 0.0, 0.0, 0.0, 0.0, 0.0, 0.0, 0.0, 0.0, 0.0, 0.0, 0.0, 0.0, 0.0, 0.0, 0.0, 0.0, 0.0, 0.0, 0.0, 0.0, 0.0, 0.0, 0.0, 0.0, 0.0, 0.0, 0.0, 0.0, 0.0, 0.0, 0.0, 0.0, 0.0, 0.0, 0.0, 0.0, 0.0, 0.0, 0.0, 0.0, 0.0, 0.0, 0.0, 0.0, 0.0, 0.0, 0.0, 0.0, 0.0, 0.0, 0.375, 0.25, 0.4687, 0.2031, 0.5625, 0.2031, 0.5625, 0.1562, 0.5312, 0.09375, 0.5625, 0.09375, 0.5625, 0.04687, 0.625, 0.0, 0.625, 0.25, 0.0, 0.0, 0.0, 0.0, 0.0, 0.0, 0.0, 0.0, 0.0, 0.0, 0.0, 0.0, 0.0, 0.0, 0.0, 0.0, 0.0, 0.0, 0.0, 0.0, 0.0, 0.0, 0.0, 0.0, 0.0, 0.0, 0.0, 0.0, 0.0, 0.0, 0.0, 0.0, 0.0, 0.0, 0.0, 0.0, 0.0, 0.0, 0.0, 0.0, 0.0, 0.0, 0.0, 0.0, 0.0, 0.0, 0.0, 0.0, 0.0, 0.0, 0.0, 0.0, 0.0, 0.0, 0.0, 0.0, 0.0, 0.0, 0.0, 0.0, 0.0, 0.0, 0.0, 0.0, 0.0, 0.0, 0.0, 0.0, 0.0, 0.0, 0.0, 0.0, 0.0, 0.0, 0.0, 0.0, 0.0, 0.0, 0.0, 0.0, 0.0, 0.0, 0.0, 0.0, 0.0, 0.0, 0.0, 0.0, 0.0, 0.0, 0.0, 0.0, 0.0, 0.0, 0.0, 0.0, 0.0, 0.0, 0.0, 0.0, 0.0, 0.0, 0.0, 0.0, 0.0, 0.0, 0.0, 0.0, 0.0, 0.0, 0.0, 0.0, 0.0, 0.0, 0.0, 0.0, 0.0, 0.0, 0.0, 0.0, 0.0, 0.0, 0.0, 0.0, 0.0, 0.0, 0.0, 0.0, 0.0, 0.0, 0.625, 0.5, 0.5009, 0.4062, 0.5625, 0.4062, 0.5625, 0.3854, 0.625, 0.25, 0.4375, 0.3854, 0.4531, 0.3646, 0.5625, 0.3646, 0.5625, 0.3437, 0.625, 0.25, 0.5625, 0.3854, 0.4375, 0.4896, 0.5625, 0.4896, 0.5625, 0.4687, 0.5009, 0.4062, 0.625, 0.5, 0.375, 0.5, 0.0, 0.0, 0.0, 0.0, 0.0, 0.0, 0.0, 0.0, 0.0, 0.0, 0.0, 0.0, 0.0, 0.0, 0.0, 0.0, 0.0, 0.0, 0.0, 0.0, 0.0, 0.0, 0.0, 0.0, 0.0, 0.0, 0.0, 0.0, 0.0, 0.0, 0.0, 0.0, 0.0, 0.0, 0.0, 0.0, 0.0, 0.0, 0.0, 0.0, 0.0, 0.0, 0.0, 0.0, 0.0, 0.0, 0.0, 0.0, 0.0, 0.0, 0.0, 0.0, 0.0, 0.0, 0.0, 0.0, 0.0, 0.0, 0.0, 0.0, 0.0, 0.0, 0.0, 0.0, 0.0, 0.0, 0.0, 0.0, 0.0, 0.0, 0.0, 0.0, 0.0, 0.0, 0.0, 0.0, 0.0, 0.0, 0.0, 0.0, 0.0, 0.0, 0.0, 0.0, 0.0, 0.0, 0.0, 0.0, 0.0, 0.0, 0.0, 0.0, 0.0, 0.0, 0.0, 0.0, 0.0, 0.0, 0.0, 0.0, 0.0, 0.0, 0.0, 0.0, 0.0, 0.0, 0.0, 0.0, 0.0, 0.0, 0.0, 0.0, 0.0, 0.0, 0.0, 0.0, 0.0, 0.0, 0.0, 0.0, 0.0, 0.0, 0.0, 0.0, 0.0, 0.0, 0.0, 0.0, 0.0, 0.0, 0.0, 0.0, 0.0, 0.0, 0.0, 0.0, 0.0, 0.0, 0.0, 0.0, 0.0, 0.0, 0.0, 0.0, 0.0, 0.0, 0.0, 0.0, 0.0, 0.0, 0.0, 0.0, 0.0, 0.0, 0.0, 0.0, 0.0, 0.0, 0.0, 0.0, 0.0, 0.0, 0.0, 0.0, 0.0, 0.0, 0.0, 0.0, 0.0, 0.0, 0.0, 0.0, 0.0, 0.0, 0.0, 0.0, 0.0, 0.0, 0.0, 0.0, 0.0, 0.0, 0.0, 0.0, 0.0, 0.0, 0.0, 0.0, 0.0, 0.0, 0.0, 0.0, 0.0, 0.0, 0.0, 0.0, 0.0, 0.0, 0.0, 0.0, 0.0, 0.0, 0.0, 0.0, 0.0, 0.0, 0.0, 0.0, 0.0, 0.0, 0.0, 0.0, 0.0, 0.0, 0.0, 0.0, 0.0, 0.0, 0.0, 0.0, 0.0, 0.0, 0.0, 0.0, 0.0, 0.0, 0.0, 0.0, 0.0, 0.0, 0.0, 0.0, 0.0, 0.0, 0.0, 0.0, 0.0, 0.0, 0.0, 0.0, 0.0, 0.0, 0.0, 0.0, 0.0, 0.0, 0.0, 0.0, 0.0, 0.0, 0.0, 0.0, 0.0, 0.0, 0.0, 0.0, 0.0, 0.0, 0.0, 0.0, 0.0, 0.0, 0.0, 0.0, 0.375, 1.0, 0.4375, 0.9792, 0.5625, 0.9792, 0.5625, 0.9271, 0.625, 0.75, 0.625, 1.0, 0.5625, 0.9271, 0.5515, 0.9167, 0.5625, 0.9167, 0.5625, 0.8958, 0.5294, 0.8958, 0.5499, 0.8646, 0.5625, 0.8646, 0.5625, 0.8454, 0.625, 0.75, 0.5625, 0.8438, 0.5417, 0.8333, 0.5625, 0.8333, 0.5625, 0.7813, 0.625, 0.75, 0.5625, 0.8454, 0.0, 0.0, 0.0, 0.0, 0.0, 0.0, 0.0, 0.0, 0.0, 0.0, 0.0, 0.0, 0.0, 0.0, 0.0, 0.0, 0.0, 0.0, 0.0, 0.0, 0.0, 0.0, 0.0, 0.0, 0.0, 0.0, 0.0, 0.0, 0.0, 0.0, 0.0, 0.0, 0.0, 0.0, 0.0, 0.0, 0.0, 0.0, 0.0, 0.0, 0.0, 0.0, 0.0, 0.0, 0.0, 0.0, 0.0, 0.0, 0.0, 0.0, 0.0, 0.0, 0.0, 0.0, 0.0, 0.0, 0.0, 0.0, 0.0, 0.0, 0.0, 0.0, 0.0, 0.0, 0.0, 0.0, 0.0, 0.0, 0.0, 0.0, 0.0, 0.0, 0.0, 0.0, 0.0, 0.0, 0.0, 0.0, 0.0, 0.0, 0.0, 0.0, 0.0, 0.0, 0.0, 0.0, 0.0, 0.0, 0.0, 0.0, 0.0, 0.0, 0.0, 0.0, 0.0, 0.0, 0.0, 0.0, 0.0, 0.0, 0.0, 0.0, 0.0, 0.0, 0.0, 0.0, 0.0, 0.0, 0.0, 0.0, 0.0, 0.0, 0.0, 0.0, 0.0, 0.0, 0.0, 0.0, 0.0, 0.0, 0.0, 0.0, 0.0, 0.0, 0.0, 0.0, 0.0, 0.0, 0.0, 0.0, 0.0, 0.0, 0.0, 0.0, 0.0, 0.0, 0.0, 0.0, 0.0, 0.0, 0.0, 0.0, 0.0, 0.0, 0.0, 0.0, 0.0, 0.0, 0.0, 0.0, 0.0, 0.0, 0.0, 0.0, 0.0, 0.0, 0.0, 0.0, 0.0, 0.0, 0.0, 0.0, 0.0, 0.0, 0.0, 0.0, 0.0, 0.0, 0.0, 0.0, 0.0, 0.0, 0.0, 0.0, 0.0, 0.0, 0.0, 0.0, 0.0, 0.0, 0.0, 0.0, 0.0, 0.0, 0.0, 0.0, 0.0, 0.0, 0.0, 0.0, 0.0, 0.0, 0.0, 0.0, 0.0, 0.0, 0.0, 0.0, 0.0, 0.0, 0.0, 0.0, 0.0, 0.0, 0.0, 0.0, 0.0, 0.0, 0.0, 0.0, 0.0, 0.0, 0.0, 0.0, 0.0, 0.0, 0.0, 0.0, 0.0, 0.0, 0.0, 0.0, 0.0, 0.0, 0.0, 0.0, 0.0, 0.0, 0.0, 0.0, 0.0, 0.0, 0.0, 0.0, 0.0, 0.0, 0.0, 0.0, 0.0, 0.0, 0.0, 0.0, 0.0, 0.0, 0.0, 0.0, 0.0, 0.0, 0.0, 0.0, 0.0, 0.0, 0.0, 0.0, 0.0, 0.0, 0.0, 0.0, 0.0, 0.0, 0.0, 0.0, 0.0, 0.0, 0.0, 0.0, 0.0, 0.0, 0.0, 0.0, 0.0, 0.0, 0.0, 0.0, 0.0, 0.0, 0.0, 0.0, 0.0, 0.0, 0.0, 0.0, 0.0, 0.0, 0.0, 0.0, 0.0, 0.0, 0.0, 0.0, 0.0, 0.0, 0.0, 0.0, 0.0, 0.0, 0.0, 0.0, 0.0, 0.0, 0.0, 0.0, 0.0, 0.0, 0.0, 0.0, 0.0, 0.0, 0.0, 0.0, 0.0, 0.0, 0.0, 0.0, 0.0, 0.0, 0.0, 0.0, 0.0, 0.0, 0.0, 0.0, 0.0, 0.0, 0.0, 0.0, 0.0, 0.0, 0.0, 0.0, 0.0, 0.0, 0.0, 0.0, 0.0, 0.0, 0.0, 0.0, 0.0, 0.0, 0.0, 0.0, 0.0, 0.0, 0.0, 0.0, 0.0, 0.0, 0.0, 0.0])
me_cube_001.materials.append(mat_main)
me_cube_001.materials.append(mat_door1)
me_cube_001.materials.append(mat_door2)
me_cube_001.materials.append(mat_window2)
me_cube_001.materials.append(mat_window1)
me_cube_001.materials.append(mat_roof1)
me_cube_001.materials.append(mat_roof2)
me_cube_001.materials.append(mat_roof3)
me_cube_001.materials.append(mat_wood1)
me_cube_001.materials.append(mat_wood2)
me_cube_001.materials.append(mat_rock)
me_cube_001.update()

# ---- objects
ob_street_name = bpy.data.objects.new('street_name', me_cube)
ob_cube = bpy.data.objects.new('Cube', me_cube_001)

# ---- transforms, parenting, visibility, modifiers, constraints
ob_street_name.location = (12.0, 6.567, 4.745)
ob_street_name.scale = (0.07, 1.2, 0.216)
ob_cube.location = (0.0, 0.0, 0.0)
_m = ob_cube.modifiers.new('Auto Smooth', 'NODES')
_m.node_group = ng_auto_smooth
_gi = [s.identifier for s in ng_auto_smooth.interface.items_tree if s.item_type == 'SOCKET' and s.in_out == 'INPUT']
_m[_gi[1]] = 0.5236  # Angle

# ---- collection membership
scene.collection.objects.link(ob_street_name)
col_collection.objects.link(ob_cube)

# ---- scene / render settings (as saved in the file)
scene.frame_start = 1; scene.frame_end = 250; scene.frame_set(1)
scene.render.engine = 'BLENDER_EEVEE_NEXT'
scene.cycles.sampling_pattern = 'TABULATED_SOBOL'
scene.view_settings.view_transform = 'Filmic'
bpy.context.view_layer.update()

# ---- added for rendering (the .blend has no active camera and no usable light): camera, sun
cam_auto = bpy.data.cameras.new('AutoCamera')
cam_auto.lens = 50.0
cam_auto.sensor_width = 36.0
cam_auto.clip_end = 1000.0
ob_auto_camera = bpy.data.objects.new('AutoCamera', cam_auto)
scene.collection.objects.link(ob_auto_camera)
ob_auto_camera.location = (31.3674, -36.1264, 31.8749)
ob_auto_camera.rotation_euler = (1.09748, -7.21219e-08, 0.694738)
scene.camera = ob_auto_camera
light_auto_sun = bpy.data.lights.new('AutoSun', 'SUN')
light_auto_sun.energy = 3.0
light_auto_sun.angle = 0.0523599
ob_auto_sun = bpy.data.objects.new('AutoSun', light_auto_sun)
scene.collection.objects.link(ob_auto_sun)
ob_auto_sun.rotation_euler = (0.872665, 0.174533, 0.523599)
bpy.context.view_layer.update()

